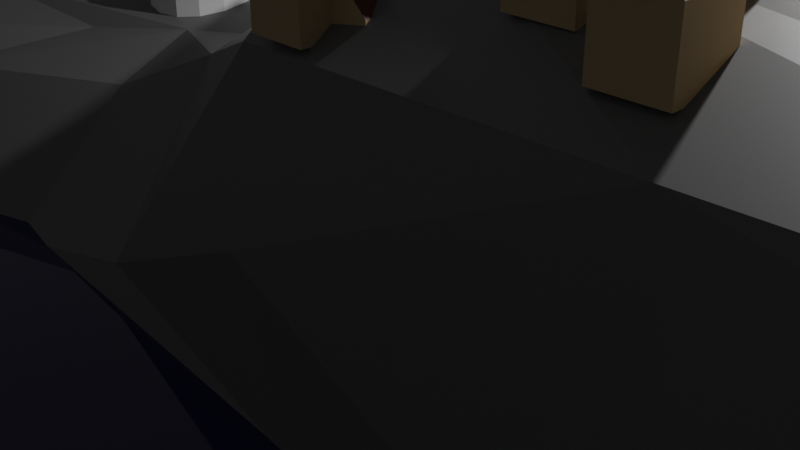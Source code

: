 # Source: houses.blend  (saved by Blender 3.4.6; exported with 4.5.12 LTS)
import bpy
from mathutils import Matrix  # noqa: F401  (used for matrix-valued properties, if any)

bpy.ops.wm.read_factory_settings(use_empty=True)
scene = bpy.context.scene
scene.name = 'Scene'

# ---- collections
col_collection = bpy.data.collections.new('Collection'); scene.collection.children.link(col_collection)
col_houses = bpy.data.collections.new('houses'); scene.collection.children.link(col_houses)

# ---- materials (node trees are filled in below, after node groups)
mat_water = bpy.data.materials.new('Water')
mat_water.use_transparent_shadow = False
mat_rock = bpy.data.materials.new('Rock')
mat_rock.use_transparent_shadow = False
mat_house_yellow = bpy.data.materials.new('House Yellow')
mat_house_yellow.use_transparent_shadow = False
mat_house_red = bpy.data.materials.new('House Red')
mat_house_red.use_transparent_shadow = False

# ---- material node trees
mat_water.use_nodes = True; mat_water.node_tree.nodes.clear()
_N = mat_water.node_tree.nodes; _L = mat_water.node_tree.links
n0 = _N.new('ShaderNodeBsdfPrincipled'); n0.name = 'Principled BSDF'; n0.location = (10, 300)
n0.distribution = 'GGX'
n0.subsurface_method = 'RANDOM_WALK_SKIN'
n0.inputs[0].default_value = (0.005833, 0.004122, 0.06402, 1.0)
n0.inputs[2].default_value = 0.0
n0.inputs[3].default_value = 1.45
n0.inputs[27].default_value = (0.0, 0.0, 0.0, 1.0)
n0.inputs[28].default_value = 1.0
n1 = _N.new('ShaderNodeOutputMaterial'); n1.name = 'Material Output'; n1.location = (300, 300)
_L.new(n0.outputs[0], n1.inputs[0])
n1.is_active_output = True
mat_rock.use_nodes = True; mat_rock.node_tree.nodes.clear()
_N = mat_rock.node_tree.nodes; _L = mat_rock.node_tree.links
n0 = _N.new('ShaderNodeBsdfPrincipled'); n0.name = 'Principled BSDF'; n0.location = (10, 300)
n0.distribution = 'GGX'
n0.subsurface_method = 'RANDOM_WALK_SKIN'
n0.inputs[0].default_value = (0.1329, 0.1329, 0.1329, 1.0)
n0.inputs[3].default_value = 1.45
n0.inputs[27].default_value = (0.0, 0.0, 0.0, 1.0)
n0.inputs[28].default_value = 1.0
n1 = _N.new('ShaderNodeOutputMaterial'); n1.name = 'Material Output'; n1.location = (300, 300)
_L.new(n0.outputs[0], n1.inputs[0])
n1.is_active_output = True
mat_house_yellow.use_nodes = True; mat_house_yellow.node_tree.nodes.clear()
_N = mat_house_yellow.node_tree.nodes; _L = mat_house_yellow.node_tree.links
n0 = _N.new('ShaderNodeBsdfPrincipled'); n0.name = 'Principled BSDF'; n0.location = (10, 300)
n0.distribution = 'GGX'
n0.subsurface_method = 'RANDOM_WALK_SKIN'
n0.inputs[0].default_value = (0.558, 0.416, 0.2225, 1.0)
n0.inputs[3].default_value = 1.45
n0.inputs[27].default_value = (0.0, 0.0, 0.0, 1.0)
n0.inputs[28].default_value = 1.0
n1 = _N.new('ShaderNodeOutputMaterial'); n1.name = 'Material Output'; n1.location = (300, 300)
_L.new(n0.outputs[0], n1.inputs[0])
n1.is_active_output = True
mat_house_red.use_nodes = True; mat_house_red.node_tree.nodes.clear()
_N = mat_house_red.node_tree.nodes; _L = mat_house_red.node_tree.links
n0 = _N.new('ShaderNodeBsdfPrincipled'); n0.name = 'Principled BSDF'; n0.location = (10, 300)
n0.distribution = 'GGX'
n0.subsurface_method = 'RANDOM_WALK_SKIN'
n0.inputs[0].default_value = (0.101, 0.006925, 0.006331, 1.0)
n0.inputs[3].default_value = 1.45
n0.inputs[27].default_value = (0.0, 0.0, 0.0, 1.0)
n0.inputs[28].default_value = 1.0
n1 = _N.new('ShaderNodeOutputMaterial'); n1.name = 'Material Output'; n1.location = (300, 300)
_L.new(n0.outputs[0], n1.inputs[0])
n1.is_active_output = True

# ---- world
world_world = bpy.data.worlds.new('World'); scene.world = world_world
world_world.use_nodes = True; world_world.node_tree.nodes.clear()
_N = world_world.node_tree.nodes; _L = world_world.node_tree.links
n0 = _N.new('ShaderNodeOutputWorld'); n0.name = 'World Output'; n0.location = (300, 300)
n1 = _N.new('ShaderNodeBackground'); n1.name = 'Background'; n1.location = (10, 300)
n1.inputs[0].default_value = (0.05088, 0.05088, 0.05088, 1.0)
_L.new(n1.outputs[0], n0.inputs[0])
n0.is_active_output = True
world_world.color = (0.05088, 0.05088, 0.05088)
world_world.use_sun_shadow = False
world_world.sun_shadow_jitter_overblur = 0.0

# ---- cameras
cam_camera = bpy.data.cameras.new('Camera')
cam_camera.clip_end = 100.0
cam_camera.ortho_scale = 7.314

# ---- lights
light_light = bpy.data.lights.new('Light', 'POINT')
light_light.transmission_factor = 0.0
light_light.energy = 1000.0
light_light.shadow_soft_size = 0.1
light_light.shadow_maximum_resolution = 0.006
light_light.use_absolute_resolution = True

# ---- meshes
me_cylinder = bpy.data.meshes.new('Cylinder')
me_cylinder.from_pydata([(0.0, 1.0, -0.1278), (0.0, 1.0, 1.0), (0.3827, 0.9239, -0.1278), (0.3827, 0.9239, 1.0), (0.7071, 0.7071, -0.1278), (0.7071, 0.7071, 1.0), (0.9239, 0.3827, -0.1278), (0.9239, 0.3827, 1.0), (1.0, 0.0, -0.1278), (1.0, 0.0, 1.0), (0.9239, -0.3827, -0.1278), (0.9239, -0.3827, 1.0), (0.7071, -0.7071, -0.1278), (0.7071, -0.7071, 1.0), (0.3827, -0.9239, -0.1278), (0.3827, -0.9239, 1.0), (0.0, -1.0, -0.1278), (0.0, -1.0, 1.0), (-0.3827, -0.9239, -0.1278), (-0.3827, -0.9239, 1.0), (-0.7071, -0.7071, -0.1278), (-0.7071, -0.7071, 1.0), (-0.9239, -0.3827, -0.1278), (-0.9239, -0.3827, 1.0), (-1.0, 0.0, -0.1278), (-1.0, 0.0, 1.0), (-0.9239, 0.3827, -0.1278), (-0.9239, 0.3827, 1.0), (-0.7071, 0.7071, -0.1278), (-0.7071, 0.7071, 1.0), (-0.3827, 0.9239, -0.1278), (-0.3827, 0.9239, 1.0), (0.3404, 0.8218, 1.0), (-1.646e-09, 0.8895, 1.0), (0.629, 0.629, 1.0), (0.8218, 0.3404, 1.0), (0.8895, -1.235e-09, 1.0), (0.8218, -0.3404, 1.0), (0.629, -0.629, 1.0), (0.3404, -0.8218, 1.0), (-1.646e-09, -0.8895, 1.0), (-0.3404, -0.8218, 1.0), (-0.629, -0.629, 1.0), (-0.8218, -0.3404, 1.0), (-0.8895, -1.235e-09, 1.0), (-0.8218, 0.3404, 1.0), (-0.629, 0.629, 1.0), (-0.3404, 0.8218, 1.0), (0.3404, 0.8218, 1.0), (-1.646e-09, 0.8895, 1.0), (0.629, 0.629, 1.0), (0.8218, 0.3404, 1.0), (0.8895, -1.235e-09, 1.0), (0.8218, -0.3404, 1.0), (0.629, -0.629, 1.0), (0.3404, -0.8218, 1.0), (-1.646e-09, -0.8895, 1.0), (-0.3404, -0.8218, 1.0), (-0.629, -0.629, 1.0), (-0.8218, -0.3404, 1.0), (-0.8895, -1.235e-09, 1.0), (-0.8218, 0.3404, 1.0), (-0.629, 0.629, 1.0), (-0.3404, 0.8218, 1.0), (0.2043, 0.4933, 5.775), (3.48e-09, 0.5339, 5.775), (0.3775, 0.3775, 5.775), (0.4933, 0.2043, 5.775), (0.5339, -3.72e-09, 5.775), (0.4933, -0.2043, 5.775), (0.3775, -0.3775, 5.775), (0.2043, -0.4933, 5.775), (3.48e-09, -0.5339, 5.775), (-0.2043, -0.4933, 5.775), (-0.3775, -0.3775, 5.775), (-0.4933, -0.2043, 5.775), (-0.5339, -3.72e-09, 5.775), (-0.4933, 0.2043, 5.775), (-0.3775, 0.3775, 5.775), (-0.2043, 0.4933, 5.775), (0.2225, 0.5372, 5.775), (4.288e-09, 0.5815, 5.775), (0.4112, 0.4112, 5.775), (0.5372, 0.2225, 5.775), (0.5815, -4.217e-09, 5.775), (0.5372, -0.2225, 5.775), (0.4112, -0.4112, 5.775), (0.2225, -0.5372, 5.775), (4.288e-09, -0.5815, 5.775), (-0.2225, -0.5372, 5.775), (-0.4112, -0.4112, 5.775), (-0.5372, -0.2225, 5.775), (-0.5815, -4.217e-09, 5.775), (-0.5372, 0.2225, 5.775), (-0.4112, 0.4112, 5.775), (-0.2225, 0.5372, 5.775), (0.2225, 0.5372, 5.875), (-1.753e-09, 0.5815, 5.875), (0.4112, 0.4112, 5.875), (0.5372, 0.2225, 5.875), (0.5815, -4.217e-09, 5.875), (0.5372, -0.2225, 5.875), (0.4112, -0.4112, 5.875), (0.2225, -0.5372, 5.875), (-1.753e-09, -0.5815, 5.875), (-0.2225, -0.5372, 5.875), (-0.4112, -0.4112, 5.875), (-0.5372, -0.2225, 5.875), (-0.5815, -4.217e-09, 5.875), (-0.5372, 0.2225, 5.875), (-0.4112, 0.4112, 5.875), (-0.2225, 0.5372, 5.875), (0.1867, 0.4508, 5.875), (-3.321e-10, 0.488, 5.875), (0.345, 0.345, 5.875), (0.4508, 0.1867, 5.875), (0.488, -5.638e-09, 5.875), (0.4508, -0.1867, 5.875), (0.345, -0.345, 5.875), (0.1867, -0.4508, 5.875), (-3.321e-10, -0.488, 5.875), (-0.1867, -0.4508, 5.875), (-0.345, -0.345, 5.875), (-0.4508, -0.1867, 5.875), (-0.488, -5.638e-09, 5.875), (-0.4508, 0.1867, 5.875), (-0.345, 0.345, 5.875), (-0.1867, 0.4508, 5.875), (0.2225, 0.5372, 5.875), (-1.753e-09, 0.5815, 5.875), (0.4112, 0.4112, 5.875), (0.5372, 0.2225, 5.875), (0.5815, -4.217e-09, 5.875), (0.5372, -0.2225, 5.875), (0.4112, -0.4112, 5.875), (0.2225, -0.5372, 5.875), (-1.753e-09, -0.5815, 5.875), (-0.2225, -0.5372, 5.875), (-0.4112, -0.4112, 5.875), (-0.5372, -0.2225, 5.875), (-0.5815, -4.217e-09, 5.875), (-0.5372, 0.2225, 5.875), (-0.4112, 0.4112, 5.875), (-0.2225, 0.5372, 5.875), (0.1674, 0.4042, 6.36), (8.075e-08, 0.4375, 6.36), (0.3093, 0.3093, 6.36), (0.4042, 0.1674, 6.36), (0.4375, -5.44e-09, 6.36), (0.4042, -0.1674, 6.36), (0.3093, -0.3093, 6.36), (0.1674, -0.4042, 6.36), (8.075e-08, -0.4375, 6.36), (-0.1674, -0.4042, 6.36), (-0.3093, -0.3093, 6.36), (-0.4042, -0.1674, 6.36), (-0.4375, -5.44e-09, 6.36), (-0.4042, 0.1674, 6.36), (-0.3093, 0.3093, 6.36), (-0.1674, 0.4042, 6.36), (0.1674, 0.4042, 6.36), (8.075e-08, 0.4375, 6.36), (0.3093, 0.3093, 6.36), (0.4042, 0.1674, 6.36), (0.4375, -5.44e-09, 6.36), (0.4042, -0.1674, 6.36), (0.3093, -0.3093, 6.36), (0.1674, -0.4042, 6.36), (8.075e-08, -0.4375, 6.36), (-0.1674, -0.4042, 6.36), (-0.3093, -0.3093, 6.36), (-0.4042, -0.1674, 6.36), (-0.4375, -5.44e-09, 6.36), (-0.4042, 0.1674, 6.36), (-0.3093, 0.3093, 6.36), (-0.1674, 0.4042, 6.36), (0.2451, 0.5916, 6.36), (8.041e-08, 0.6404, 6.36), (0.4528, 0.4528, 6.36), (0.5916, 0.2451, 6.36), (0.6404, -7.676e-09, 6.36), (0.5916, -0.2451, 6.36), (0.4528, -0.4528, 6.36), (0.2451, -0.5916, 6.36), (8.041e-08, -0.6404, 6.36), (-0.2451, -0.5916, 6.36), (-0.4528, -0.4528, 6.36), (-0.5916, -0.2451, 6.36), (-0.6404, -7.676e-09, 6.36), (-0.5916, 0.2451, 6.36), (-0.4528, 0.4528, 6.36), (-0.2451, 0.5916, 6.36), (0.2451, 0.5916, 6.45), (8.041e-08, 0.6404, 6.45), (0.4528, 0.4528, 6.45), (0.5916, 0.2451, 6.45), (0.6404, -7.676e-09, 6.45), (0.5916, -0.2451, 6.45), (0.4528, -0.4528, 6.45), (0.2451, -0.5916, 6.45), (8.041e-08, -0.6404, 6.45), (-0.2451, -0.5916, 6.45), (-0.4528, -0.4528, 6.45), (-0.5916, -0.2451, 6.45), (-0.6404, -7.676e-09, 6.45), (-0.5916, 0.2451, 6.45), (-0.4528, 0.4528, 6.45), (-0.2451, 0.5916, 6.45), (1.49e-07, 0.0, 6.917), (1.537e-07, 0.0, 6.917), (1.49e-07, 0.0, 6.917), (1.788e-07, 0.0, 6.917), (1.788e-07, -3.725e-09, 6.917), (1.788e-07, 0.0, 6.917), (1.49e-07, 0.0, 6.917), (1.49e-07, 0.0, 6.917), (1.537e-07, 0.0, 6.917), (1.49e-07, 0.0, 6.917), (1.49e-07, 0.0, 6.917), (1.788e-07, 0.0, 6.917), (1.788e-07, -3.725e-09, 6.917), (1.788e-07, 0.0, 6.917), (1.49e-07, 0.0, 6.917), (1.49e-07, 0.0, 6.917)], [], [(0, 1, 3, 2), (2, 3, 5, 4), (4, 5, 7, 6), (6, 7, 9, 8), (8, 9, 11, 10), (10, 11, 13, 12), (12, 13, 15, 14), (14, 15, 17, 16), (16, 17, 19, 18), (18, 19, 21, 20), (20, 21, 23, 22), (22, 23, 25, 24), (24, 25, 27, 26), (26, 27, 29, 28), (5, 3, 32, 34), (28, 29, 31, 30), (30, 31, 1, 0), (0, 2, 4, 6, 8, 10, 12, 14, 16, 18, 20, 22, 24, 26, 28, 30), (37, 36, 52, 53), (15, 13, 38, 39), (25, 23, 43, 44), (11, 9, 36, 37), (21, 19, 41, 42), (31, 29, 46, 47), (7, 5, 34, 35), (17, 15, 39, 40), (3, 1, 33, 32), (27, 25, 44, 45), (13, 11, 37, 38), (23, 21, 42, 43), (1, 31, 47, 33), (9, 7, 35, 36), (19, 17, 40, 41), (29, 27, 45, 46), (58, 57, 73, 74), (45, 44, 60, 61), (38, 37, 53, 54), (46, 45, 61, 62), (39, 38, 54, 55), (47, 46, 62, 63), (40, 39, 55, 56), (32, 33, 49, 48), (33, 47, 63, 49), (41, 40, 56, 57), (34, 32, 48, 50), (42, 41, 57, 58), (35, 34, 50, 51), (43, 42, 58, 59), (36, 35, 51, 52), (44, 43, 59, 60), (79, 78, 94, 95), (51, 50, 66, 67), (59, 58, 74, 75), (52, 51, 67, 68), (60, 59, 75, 76), (53, 52, 68, 69), (61, 60, 76, 77), (54, 53, 69, 70), (62, 61, 77, 78), (55, 54, 70, 71), (63, 62, 78, 79), (56, 55, 71, 72), (48, 49, 65, 64), (49, 63, 79, 65), (57, 56, 72, 73), (50, 48, 64, 66), (93, 92, 108, 109), (72, 71, 87, 88), (64, 65, 81, 80), (65, 79, 95, 81), (73, 72, 88, 89), (66, 64, 80, 82), (74, 73, 89, 90), (67, 66, 82, 83), (75, 74, 90, 91), (68, 67, 83, 84), (76, 75, 91, 92), (69, 68, 84, 85), (77, 76, 92, 93), (70, 69, 85, 86), (78, 77, 93, 94), (71, 70, 86, 87), (99, 98, 130, 131), (86, 85, 101, 102), (94, 93, 109, 110), (87, 86, 102, 103), (95, 94, 110, 111), (88, 87, 103, 104), (80, 81, 97, 96), (81, 95, 111, 97), (89, 88, 104, 105), (82, 80, 96, 98), (90, 89, 105, 106), (83, 82, 98, 99), (91, 90, 106, 107), (84, 83, 99, 100), (92, 91, 107, 108), (85, 84, 100, 101), (123, 122, 154, 155), (107, 106, 138, 139), (100, 99, 131, 132), (108, 107, 139, 140), (101, 100, 132, 133), (109, 108, 140, 141), (102, 101, 133, 134), (110, 109, 141, 142), (103, 102, 134, 135), (111, 110, 142, 143), (104, 103, 135, 136), (96, 97, 129, 128), (97, 111, 143, 129), (105, 104, 136, 137), (98, 96, 128, 130), (106, 105, 137, 138), (113, 112, 128, 129), (112, 114, 130, 128), (114, 115, 131, 130), (115, 116, 132, 131), (116, 117, 133, 132), (117, 118, 134, 133), (118, 119, 135, 134), (119, 120, 136, 135), (120, 121, 137, 136), (121, 122, 138, 137), (122, 123, 139, 138), (123, 124, 140, 139), (124, 125, 141, 140), (125, 126, 142, 141), (126, 127, 143, 142), (127, 113, 129, 143), (153, 152, 168, 169), (116, 115, 147, 148), (124, 123, 155, 156), (117, 116, 148, 149), (125, 124, 156, 157), (118, 117, 149, 150), (126, 125, 157, 158), (119, 118, 150, 151), (127, 126, 158, 159), (120, 119, 151, 152), (112, 113, 145, 144), (113, 127, 159, 145), (121, 120, 152, 153), (114, 112, 144, 146), (122, 121, 153, 154), (115, 114, 146, 147), (174, 173, 189, 190), (146, 144, 160, 162), (154, 153, 169, 170), (147, 146, 162, 163), (155, 154, 170, 171), (148, 147, 163, 164), (156, 155, 171, 172), (149, 148, 164, 165), (157, 156, 172, 173), (150, 149, 165, 166), (158, 157, 173, 174), (151, 150, 166, 167), (159, 158, 174, 175), (152, 151, 167, 168), (144, 145, 161, 160), (145, 159, 175, 161), (188, 187, 203, 204), (167, 166, 182, 183), (175, 174, 190, 191), (168, 167, 183, 184), (160, 161, 177, 176), (161, 175, 191, 177), (169, 168, 184, 185), (162, 160, 176, 178), (170, 169, 185, 186), (163, 162, 178, 179), (171, 170, 186, 187), (164, 163, 179, 180), (172, 171, 187, 188), (165, 164, 180, 181), (173, 172, 188, 189), (166, 165, 181, 182), (194, 192, 208, 210), (181, 180, 196, 197), (189, 188, 204, 205), (182, 181, 197, 198), (190, 189, 205, 206), (183, 182, 198, 199), (191, 190, 206, 207), (184, 183, 199, 200), (176, 177, 193, 192), (177, 191, 207, 193), (185, 184, 200, 201), (178, 176, 192, 194), (186, 185, 201, 202), (179, 178, 194, 195), (187, 186, 202, 203), (180, 179, 195, 196), (208, 209, 223, 222, 221, 220, 219, 218, 217, 216, 215, 214, 213, 212, 211, 210), (202, 201, 217, 218), (195, 194, 210, 211), (203, 202, 218, 219), (196, 195, 211, 212), (204, 203, 219, 220), (197, 196, 212, 213), (205, 204, 220, 221), (198, 197, 213, 214), (206, 205, 221, 222), (199, 198, 214, 215), (207, 206, 222, 223), (200, 199, 215, 216), (192, 193, 209, 208), (193, 207, 223, 209), (201, 200, 216, 217)])
_uv = me_cylinder.uv_layers.new(name='UVMap')
_uv.uv.foreach_set('vector', [1.0, 0.5, 1.0, 1.0, 0.9375, 1.0, 0.9375, 0.5, 0.9375, 0.5, 0.9375, 1.0, 0.875, 1.0, 0.875, 0.5, 0.875, 0.5, 0.875, 1.0, 0.8125, 1.0, 0.8125, 0.5, 0.8125, 0.5, 0.8125, 1.0, 0.75, 1.0, 0.75, 0.5, 0.75, 0.5, 0.75, 1.0, 0.6875, 1.0, 0.6875, 0.5, 0.6875, 0.5, 0.6875, 1.0, 0.625, 1.0, 0.625, 0.5, 0.625, 0.5, 0.625, 1.0, 0.5625, 1.0, 0.5625, 0.5, 0.5625, 0.5, 0.5625, 1.0, 0.5, 1.0, 0.5, 0.5, 0.5, 0.5, 0.5, 1.0, 0.4375, 1.0, 0.4375, 0.5, 0.4375, 0.5, 0.4375, 1.0, 0.375, 1.0, 0.375, 0.5, 0.375, 0.5, 0.375, 1.0, 0.3125, 1.0, 0.3125, 0.5, 0.3125, 0.5, 0.3125, 1.0, 0.25, 1.0, 0.25, 0.5, 0.25, 0.5, 0.25, 1.0, 0.1875, 1.0, 0.1875, 0.5, 0.1875, 0.5, 0.1875, 1.0, 0.125, 1.0, 0.125, 0.5, 0.875, 1.0, 0.9375, 1.0, 0.9375, 1.0, 0.875, 1.0, 0.125, 0.5, 0.125, 1.0, 0.0625, 1.0, 0.0625, 0.5, 0.0625, 0.5, 0.0625, 1.0, 0.0, 1.0, 0.0, 0.5, 0.75, 0.49, 0.8418, 0.4717, 0.9197, 0.4197, 0.9717, 0.3418, 0.99, 0.25, 0.9717, 0.1582, 0.9197, 0.08029, 0.8418, 0.02827, 0.75, 0.01, 0.6582, 0.02827, 0.5803, 0.08029, 0.5283, 0.1582, 0.51, 0.25, 0.5283, 0.3418, 0.5803, 0.4197, 0.6582, 0.4717, 0.6875, 1.0, 0.75, 1.0, 0.75, 1.0, 0.6875, 1.0, 0.5625, 1.0, 0.625, 1.0, 0.625, 1.0, 0.5625, 1.0, 0.25, 1.0, 0.3125, 1.0, 0.3125, 1.0, 0.25, 1.0, 0.6875, 1.0, 0.75, 1.0, 0.75, 1.0, 0.6875, 1.0, 0.375, 1.0, 0.4375, 1.0, 0.4375, 1.0, 0.375, 1.0, 0.0625, 1.0, 0.125, 1.0, 0.125, 1.0, 0.0625, 1.0, 0.8125, 1.0, 0.875, 1.0, 0.875, 1.0, 0.8125, 1.0, 0.5, 1.0, 0.5625, 1.0, 0.5625, 1.0, 0.5, 1.0, 0.9375, 1.0, 1.0, 1.0, 1.0, 1.0, 0.9375, 1.0, 0.1875, 1.0, 0.25, 1.0, 0.25, 1.0, 0.1875, 1.0, 0.625, 1.0, 0.6875, 1.0, 0.6875, 1.0, 0.625, 1.0, 0.3125, 1.0, 0.375, 1.0, 0.375, 1.0, 0.3125, 1.0, 0.0, 1.0, 0.0625, 1.0, 0.0625, 1.0, 0.0, 1.0, 0.75, 1.0, 0.8125, 1.0, 0.8125, 1.0, 0.75, 1.0, 0.4375, 1.0, 0.5, 1.0, 0.5, 1.0, 0.4375, 1.0, 0.125, 1.0, 0.1875, 1.0, 0.1875, 1.0, 0.125, 1.0, 0.375, 1.0, 0.4375, 1.0, 0.4375, 1.0, 0.375, 1.0, 0.1875, 1.0, 0.25, 1.0, 0.25, 1.0, 0.1875, 1.0, 0.625, 1.0, 0.6875, 1.0, 0.6875, 1.0, 0.625, 1.0, 0.125, 1.0, 0.1875, 1.0, 0.1875, 1.0, 0.125, 1.0, 0.5625, 1.0, 0.625, 1.0, 0.625, 1.0, 0.5625, 1.0, 0.0625, 1.0, 0.125, 1.0, 0.125, 1.0, 0.0625, 1.0, 0.5, 1.0, 0.5625, 1.0, 0.5625, 1.0, 0.5, 1.0, 0.9375, 1.0, 1.0, 1.0, 1.0, 1.0, 0.9375, 1.0, 0.0, 1.0, 0.0625, 1.0, 0.0625, 1.0, 0.0, 1.0, 0.4375, 1.0, 0.5, 1.0, 0.5, 1.0, 0.4375, 1.0, 0.875, 1.0, 0.9375, 1.0, 0.9375, 1.0, 0.875, 1.0, 0.375, 1.0, 0.4375, 1.0, 0.4375, 1.0, 0.375, 1.0, 0.8125, 1.0, 0.875, 1.0, 0.875, 1.0, 0.8125, 1.0, 0.3125, 1.0, 0.375, 1.0, 0.375, 1.0, 0.3125, 1.0, 0.75, 1.0, 0.8125, 1.0, 0.8125, 1.0, 0.75, 1.0, 0.25, 1.0, 0.3125, 1.0, 0.3125, 1.0, 0.25, 1.0, 0.0625, 1.0, 0.125, 1.0, 0.125, 1.0, 0.0625, 1.0, 0.8125, 1.0, 0.875, 1.0, 0.875, 1.0, 0.8125, 1.0, 0.3125, 1.0, 0.375, 1.0, 0.375, 1.0, 0.3125, 1.0, 0.75, 1.0, 0.8125, 1.0, 0.8125, 1.0, 0.75, 1.0, 0.25, 1.0, 0.3125, 1.0, 0.3125, 1.0, 0.25, 1.0, 0.6875, 1.0, 0.75, 1.0, 0.75, 1.0, 0.6875, 1.0, 0.1875, 1.0, 0.25, 1.0, 0.25, 1.0, 0.1875, 1.0, 0.625, 1.0, 0.6875, 1.0, 0.6875, 1.0, 0.625, 1.0, 0.125, 1.0, 0.1875, 1.0, 0.1875, 1.0, 0.125, 1.0, 0.5625, 1.0, 0.625, 1.0, 0.625, 1.0, 0.5625, 1.0, 0.0625, 1.0, 0.125, 1.0, 0.125, 1.0, 0.0625, 1.0, 0.5, 1.0, 0.5625, 1.0, 0.5625, 1.0, 0.5, 1.0, 0.9375, 1.0, 1.0, 1.0, 1.0, 1.0, 0.9375, 1.0, 0.0, 1.0, 0.0625, 1.0, 0.0625, 1.0, 0.0, 1.0, 0.4375, 1.0, 0.5, 1.0, 0.5, 1.0, 0.4375, 1.0, 0.875, 1.0, 0.9375, 1.0, 0.9375, 1.0, 0.875, 1.0, 0.1875, 1.0, 0.25, 1.0, 0.25, 1.0, 0.1875, 1.0, 0.5, 1.0, 0.5625, 1.0, 0.5625, 1.0, 0.5, 1.0, 0.9375, 1.0, 1.0, 1.0, 1.0, 1.0, 0.9375, 1.0, 0.0, 1.0, 0.0625, 1.0, 0.0625, 1.0, 0.0, 1.0, 0.4375, 1.0, 0.5, 1.0, 0.5, 1.0, 0.4375, 1.0, 0.875, 1.0, 0.9375, 1.0, 0.9375, 1.0, 0.875, 1.0, 0.375, 1.0, 0.4375, 1.0, 0.4375, 1.0, 0.375, 1.0, 0.8125, 1.0, 0.875, 1.0, 0.875, 1.0, 0.8125, 1.0, 0.3125, 1.0, 0.375, 1.0, 0.375, 1.0, 0.3125, 1.0, 0.75, 1.0, 0.8125, 1.0, 0.8125, 1.0, 0.75, 1.0, 0.25, 1.0, 0.3125, 1.0, 0.3125, 1.0, 0.25, 1.0, 0.6875, 1.0, 0.75, 1.0, 0.75, 1.0, 0.6875, 1.0, 0.1875, 1.0, 0.25, 1.0, 0.25, 1.0, 0.1875, 1.0, 0.625, 1.0, 0.6875, 1.0, 0.6875, 1.0, 0.625, 1.0, 0.125, 1.0, 0.1875, 1.0, 0.1875, 1.0, 0.125, 1.0, 0.5625, 1.0, 0.625, 1.0, 0.625, 1.0, 0.5625, 1.0, 0.8125, 1.0, 0.875, 1.0, 0.875, 1.0, 0.8125, 1.0, 0.625, 1.0, 0.6875, 1.0, 0.6875, 1.0, 0.625, 1.0, 0.125, 1.0, 0.1875, 1.0, 0.1875, 1.0, 0.125, 1.0, 0.5625, 1.0, 0.625, 1.0, 0.625, 1.0, 0.5625, 1.0, 0.0625, 1.0, 0.125, 1.0, 0.125, 1.0, 0.0625, 1.0, 0.5, 1.0, 0.5625, 1.0, 0.5625, 1.0, 0.5, 1.0, 0.9375, 1.0, 1.0, 1.0, 1.0, 1.0, 0.9375, 1.0, 0.0, 1.0, 0.0625, 1.0, 0.0625, 1.0, 0.0, 1.0, 0.4375, 1.0, 0.5, 1.0, 0.5, 1.0, 0.4375, 1.0, 0.875, 1.0, 0.9375, 1.0, 0.9375, 1.0, 0.875, 1.0, 0.375, 1.0, 0.4375, 1.0, 0.4375, 1.0, 0.375, 1.0, 0.8125, 1.0, 0.875, 1.0, 0.875, 1.0, 0.8125, 1.0, 0.3125, 1.0, 0.375, 1.0, 0.375, 1.0, 0.3125, 1.0, 0.75, 1.0, 0.8125, 1.0, 0.8125, 1.0, 0.75, 1.0, 0.25, 1.0, 0.3125, 1.0, 0.3125, 1.0, 0.25, 1.0, 0.6875, 1.0, 0.75, 1.0, 0.75, 1.0, 0.6875, 1.0, 0.06393, 0.1729, 0.1076, 0.1076, 0.1076, 0.1076, 0.06393, 0.1729, 0.3125, 1.0, 0.375, 1.0, 0.375, 1.0, 0.3125, 1.0, 0.75, 1.0, 0.8125, 1.0, 0.8125, 1.0, 0.75, 1.0, 0.25, 1.0, 0.3125, 1.0, 0.3125, 1.0, 0.25, 1.0, 0.6875, 1.0, 0.75, 1.0, 0.75, 1.0, 0.6875, 1.0, 0.1875, 1.0, 0.25, 1.0, 0.25, 1.0, 0.1875, 1.0, 0.625, 1.0, 0.6875, 1.0, 0.6875, 1.0, 0.625, 1.0, 0.125, 1.0, 0.1875, 1.0, 0.1875, 1.0, 0.125, 1.0, 0.5625, 1.0, 0.625, 1.0, 0.625, 1.0, 0.5625, 1.0, 0.0625, 1.0, 0.125, 1.0, 0.125, 1.0, 0.0625, 1.0, 0.5, 1.0, 0.5625, 1.0, 0.5625, 1.0, 0.5, 1.0, 0.9375, 1.0, 1.0, 1.0, 1.0, 1.0, 0.9375, 1.0, 0.0, 1.0, 0.0625, 1.0, 0.0625, 1.0, 0.0, 1.0, 0.4375, 1.0, 0.5, 1.0, 0.5, 1.0, 0.4375, 1.0, 0.875, 1.0, 0.9375, 1.0, 0.9375, 1.0, 0.875, 1.0, 0.375, 1.0, 0.4375, 1.0, 0.4375, 1.0, 0.375, 1.0, 0.25, 0.4514, 0.3271, 0.4361, 0.3418, 0.4717, 0.25, 0.49, 0.3271, 0.4361, 0.3924, 0.3924, 0.4197, 0.4197, 0.3418, 0.4717, 0.3924, 0.3924, 0.4361, 0.3271, 0.4717, 0.3418, 0.4197, 0.4197, 0.4361, 0.3271, 0.4514, 0.25, 0.49, 0.25, 0.4717, 0.3418, 0.4514, 0.25, 0.4361, 0.1729, 0.4717, 0.1582, 0.49, 0.25, 0.4361, 0.1729, 0.3924, 0.1076, 0.4197, 0.08029, 0.4717, 0.1582, 0.3924, 0.1076, 0.3271, 0.06393, 0.3418, 0.02827, 0.4197, 0.08029, 0.3271, 0.06393, 0.25, 0.0486, 0.25, 0.01, 0.3418, 0.02827, 0.25, 0.0486, 0.1729, 0.06393, 0.1582, 0.02827, 0.25, 0.01, 0.1729, 0.06393, 0.1076, 0.1076, 0.08029, 0.08029, 0.1582, 0.02827, 0.1076, 0.1076, 0.06393, 0.1729, 0.02827, 0.1582, 0.08029, 0.08029, 0.06393, 0.1729, 0.0486, 0.25, 0.01, 0.25, 0.02827, 0.1582, 0.0486, 0.25, 0.06393, 0.3271, 0.02827, 0.3418, 0.01, 0.25, 0.06393, 0.3271, 0.1076, 0.3924, 0.08029, 0.4197, 0.02827, 0.3418, 0.1076, 0.3924, 0.1729, 0.4361, 0.1582, 0.4717, 0.08029, 0.4197, 0.1729, 0.4361, 0.25, 0.4514, 0.25, 0.49, 0.1582, 0.4717, 0.1729, 0.06393, 0.25, 0.0486, 0.25, 0.0486, 0.1729, 0.06393, 0.4514, 0.25, 0.4361, 0.3271, 0.4361, 0.3271, 0.4514, 0.25, 0.0486, 0.25, 0.06393, 0.1729, 0.06393, 0.1729, 0.0486, 0.25, 0.4361, 0.1729, 0.4514, 0.25, 0.4514, 0.25, 0.4361, 0.1729, 0.06393, 0.3271, 0.0486, 0.25, 0.0486, 0.25, 0.06393, 0.3271, 0.3924, 0.1076, 0.4361, 0.1729, 0.4361, 0.1729, 0.3924, 0.1076, 0.1076, 0.3924, 0.06393, 0.3271, 0.06393, 0.3271, 0.1076, 0.3924, 0.3271, 0.06393, 0.3924, 0.1076, 0.3924, 0.1076, 0.3271, 0.06393, 0.1729, 0.4361, 0.1076, 0.3924, 0.1076, 0.3924, 0.1729, 0.4361, 0.25, 0.0486, 0.3271, 0.06393, 0.3271, 0.06393, 0.25, 0.0486, 0.3271, 0.4361, 0.25, 0.4514, 0.25, 0.4514, 0.3271, 0.4361, 0.25, 0.4514, 0.1729, 0.4361, 0.1729, 0.4361, 0.25, 0.4514, 0.1729, 0.06393, 0.25, 0.0486, 0.25, 0.0486, 0.1729, 0.06393, 0.3924, 0.3924, 0.3271, 0.4361, 0.3271, 0.4361, 0.3924, 0.3924, 0.1076, 0.1076, 0.1729, 0.06393, 0.1729, 0.06393, 0.1076, 0.1076, 0.4361, 0.3271, 0.3924, 0.3924, 0.3924, 0.3924, 0.4361, 0.3271, 0.1076, 0.3924, 0.06393, 0.3271, 0.06393, 0.3271, 0.1076, 0.3924, 0.3924, 0.3924, 0.3271, 0.4361, 0.3271, 0.4361, 0.3924, 0.3924, 0.1076, 0.1076, 0.1729, 0.06393, 0.1729, 0.06393, 0.1076, 0.1076, 0.4361, 0.3271, 0.3924, 0.3924, 0.3924, 0.3924, 0.4361, 0.3271, 0.06393, 0.1729, 0.1076, 0.1076, 0.1076, 0.1076, 0.06393, 0.1729, 0.4514, 0.25, 0.4361, 0.3271, 0.4361, 0.3271, 0.4514, 0.25, 0.0486, 0.25, 0.06393, 0.1729, 0.06393, 0.1729, 0.0486, 0.25, 0.4361, 0.1729, 0.4514, 0.25, 0.4514, 0.25, 0.4361, 0.1729, 0.06393, 0.3271, 0.0486, 0.25, 0.0486, 0.25, 0.06393, 0.3271, 0.3924, 0.1076, 0.4361, 0.1729, 0.4361, 0.1729, 0.3924, 0.1076, 0.1076, 0.3924, 0.06393, 0.3271, 0.06393, 0.3271, 0.1076, 0.3924, 0.3271, 0.06393, 0.3924, 0.1076, 0.3924, 0.1076, 0.3271, 0.06393, 0.1729, 0.4361, 0.1076, 0.3924, 0.1076, 0.3924, 0.1729, 0.4361, 0.25, 0.0486, 0.3271, 0.06393, 0.3271, 0.06393, 0.25, 0.0486, 0.3271, 0.4361, 0.25, 0.4514, 0.25, 0.4514, 0.3271, 0.4361, 0.25, 0.4514, 0.1729, 0.4361, 0.1729, 0.4361, 0.25, 0.4514, 0.0486, 0.25, 0.06393, 0.1729, 0.06393, 0.1729, 0.0486, 0.25, 0.3271, 0.06393, 0.3924, 0.1076, 0.3924, 0.1076, 0.3271, 0.06393, 0.1729, 0.4361, 0.1076, 0.3924, 0.1076, 0.3924, 0.1729, 0.4361, 0.25, 0.0486, 0.3271, 0.06393, 0.3271, 0.06393, 0.25, 0.0486, 0.3271, 0.4361, 0.25, 0.4514, 0.25, 0.4514, 0.3271, 0.4361, 0.25, 0.4514, 0.1729, 0.4361, 0.1729, 0.4361, 0.25, 0.4514, 0.1729, 0.06393, 0.25, 0.0486, 0.25, 0.0486, 0.1729, 0.06393, 0.3924, 0.3924, 0.3271, 0.4361, 0.3271, 0.4361, 0.3924, 0.3924, 0.1076, 0.1076, 0.1729, 0.06393, 0.1729, 0.06393, 0.1076, 0.1076, 0.4361, 0.3271, 0.3924, 0.3924, 0.3924, 0.3924, 0.4361, 0.3271, 0.06393, 0.1729, 0.1076, 0.1076, 0.1076, 0.1076, 0.06393, 0.1729, 0.4514, 0.25, 0.4361, 0.3271, 0.4361, 0.3271, 0.4514, 0.25, 0.0486, 0.25, 0.06393, 0.1729, 0.06393, 0.1729, 0.0486, 0.25, 0.4361, 0.1729, 0.4514, 0.25, 0.4514, 0.25, 0.4361, 0.1729, 0.06393, 0.3271, 0.0486, 0.25, 0.0486, 0.25, 0.06393, 0.3271, 0.3924, 0.1076, 0.4361, 0.1729, 0.4361, 0.1729, 0.3924, 0.1076, 0.3924, 0.3924, 0.3271, 0.4361, 0.3271, 0.4361, 0.3924, 0.3924, 0.4361, 0.1729, 0.4514, 0.25, 0.4514, 0.25, 0.4361, 0.1729, 0.06393, 0.3271, 0.0486, 0.25, 0.0486, 0.25, 0.06393, 0.3271, 0.3924, 0.1076, 0.4361, 0.1729, 0.4361, 0.1729, 0.3924, 0.1076, 0.1076, 0.3924, 0.06393, 0.3271, 0.06393, 0.3271, 0.1076, 0.3924, 0.3271, 0.06393, 0.3924, 0.1076, 0.3924, 0.1076, 0.3271, 0.06393, 0.1729, 0.4361, 0.1076, 0.3924, 0.1076, 0.3924, 0.1729, 0.4361, 0.25, 0.0486, 0.3271, 0.06393, 0.3271, 0.06393, 0.25, 0.0486, 0.3271, 0.4361, 0.25, 0.4514, 0.25, 0.4514, 0.3271, 0.4361, 0.25, 0.4514, 0.1729, 0.4361, 0.1729, 0.4361, 0.25, 0.4514, 0.1729, 0.06393, 0.25, 0.0486, 0.25, 0.0486, 0.1729, 0.06393, 0.3924, 0.3924, 0.3271, 0.4361, 0.3271, 0.4361, 0.3924, 0.3924, 0.1076, 0.1076, 0.1729, 0.06393, 0.1729, 0.06393, 0.1076, 0.1076, 0.4361, 0.3271, 0.3924, 0.3924, 0.3924, 0.3924, 0.4361, 0.3271, 0.06393, 0.1729, 0.1076, 0.1076, 0.1076, 0.1076, 0.06393, 0.1729, 0.4514, 0.25, 0.4361, 0.3271, 0.4361, 0.3271, 0.4514, 0.25, 0.3271, 0.4361, 0.25, 0.4514, 0.1729, 0.4361, 0.1076, 0.3924, 0.06393, 0.3271, 0.0486, 0.25, 0.06393, 0.1729, 0.1076, 0.1076, 0.1729, 0.06393, 0.25, 0.0486, 0.3271, 0.06393, 0.3924, 0.1076, 0.4361, 0.1729, 0.4514, 0.25, 0.4361, 0.3271, 0.3924, 0.3924, 0.1076, 0.1076, 0.1729, 0.06393, 0.1729, 0.06393, 0.1076, 0.1076, 0.4361, 0.3271, 0.3924, 0.3924, 0.3924, 0.3924, 0.4361, 0.3271, 0.06393, 0.1729, 0.1076, 0.1076, 0.1076, 0.1076, 0.06393, 0.1729, 0.4514, 0.25, 0.4361, 0.3271, 0.4361, 0.3271, 0.4514, 0.25, 0.0486, 0.25, 0.06393, 0.1729, 0.06393, 0.1729, 0.0486, 0.25, 0.4361, 0.1729, 0.4514, 0.25, 0.4514, 0.25, 0.4361, 0.1729, 0.06393, 0.3271, 0.0486, 0.25, 0.0486, 0.25, 0.06393, 0.3271, 0.3924, 0.1076, 0.4361, 0.1729, 0.4361, 0.1729, 0.3924, 0.1076, 0.1076, 0.3924, 0.06393, 0.3271, 0.06393, 0.3271, 0.1076, 0.3924, 0.3271, 0.06393, 0.3924, 0.1076, 0.3924, 0.1076, 0.3271, 0.06393, 0.1729, 0.4361, 0.1076, 0.3924, 0.1076, 0.3924, 0.1729, 0.4361, 0.25, 0.0486, 0.3271, 0.06393, 0.3271, 0.06393, 0.25, 0.0486, 0.3271, 0.4361, 0.25, 0.4514, 0.25, 0.4514, 0.3271, 0.4361, 0.25, 0.4514, 0.1729, 0.4361, 0.1729, 0.4361, 0.25, 0.4514, 0.1729, 0.06393, 0.25, 0.0486, 0.25, 0.0486, 0.1729, 0.06393])
me_cylinder.update()
me_plane = bpy.data.meshes.new('Plane')
me_plane.from_pydata([(-1.0, -1.0, 0.009043), (1.0, -1.0, 0.009043), (-1.0, 1.0, 0.009043), (1.0, 1.0, 0.009043)], [], [(0, 1, 3, 2)])
_uv = me_plane.uv_layers.new(name='UVMap')
_uv.uv.foreach_set('vector', [0.0, 0.0, 1.0, 0.0, 1.0, 1.0, 0.0, 1.0])
me_plane.materials.append(mat_water)
me_plane.update()
me_icosphere = bpy.data.meshes.new('Icosphere')
me_icosphere.from_pydata([(1.566, 0.065, 1.177), (-1.483, 2.357, 0.2137), (-1.847, 1.552, 0.7709), (-0.6259, 3.745, 1.342), (-0.6519, 3.518, -1.277), (-0.6134, 3.096, -1.57), (-0.771, 3.61, -0.8038), (1.522, 0.2283, -1.523), (-0.5186, -3.789, -0.1267), (1.569, -0.8108, -0.1201), (0.3146, -0.2509, 0.3776), (1.179, -0.4813, 0.3511), (1.381, 4.09, -0.456), (-1.481, -3.201, 0.804), (-1.26, -0.1496, -1.674), (0.8531, 2.937, -1.805), (0.02981, 0.6841, -1.58), (2.296, 3.329, -2.19), (-0.121, 4.682, 1.406), (-1.718, 1.884, 1.255), (-0.5807, 3.618, 0.4839), (-1.404, 2.985, 1.243), (-0.3376, 3.656, 1.608), (-0.3025, 0.3125, 1.663), (-1.58, 1.612, -1.473), (-1.604, 3.11, 1.468), (-1.917, 0.4658, -0.5129), (-0.5242, -2.603, -1.032), (-1.971, -3.295, 0.2368), (-0.783, 4.385, 1.774), (-0.8624, 1.161, -1.722), (-1.634, -0.207, -1.406), (-0.1954, -1.228, -0.01368), (-0.4878, -0.5208, 0.3032), (-1.75, 0.286, 1.298), (-1.167, -0.3237, 1.056), (-1.93, -1.46, 0.4934), (-0.9822, 2.662, 1.489), (-1.822, -0.9196, -0.377), (-1.543, -3.54, -0.1686), (1.302, 0.5602, 1.607), (-0.3929, 4.625, 1.751), (0.1161, 0.4643, 1.831), (-0.1259, -0.1421, 1.44), (-0.2505, -0.5356, 0.366), (-0.9693, -3.676, 0.512), (-0.6674, 0.08114, 1.272), (1.475, 4.227, 1.14), (-1.641, -0.6837, 1.125), (0.4432, 4.479, 1.055), (1.102, 1.46, 1.711), (-0.008289, 3.973, -1.454), (3.609, 4.226, -1.243), (3.171, 2.508, -2.302), (2.542, 4.151, 1.125), (0.4628, 3.841, 0.9417), (3.358, 3.916, -1.933), (3.212, 4.372, 0.9079), (0.5267, 1.042, 1.9), (2.471, 0.1552, 0.5593), (3.534, 4.569, 0.3107), (3.081, 2.333, 0.8486), (0.7636, -0.09849, 1.11), (3.095, 4.421, 0.05345), (2.256, -1.093, -2.059), (0.958, -1.521, -0.282), (2.67, 0.9022, -1.97), (1.672, -2.57, -1.162), (3.492, 1.149, -1.825), (1.316, -2.204, -0.4277), (1.134, -0.3992, -1.459), (0.6437, -3.692, -0.3163), (0.2145, -1.516, -1.467), (2.643, -3.139, -0.575), (2.966, -2.642, -1.212), (2.737, -1.059, -2.14), (2.444, -2.255, -1.781), (3.952, 2.899, -1.534), (3.024, -0.5403, -1.492), (0.07685, -3.295, -0.8415), (3.773, 3.093, -1.978), (1.197, -3.129, -0.8153), (1.42, -3.374, -0.2558), (-2.233, -2.745, 0.1205), (-1.413, -1.347, -1.405), (-1.999, -0.6815, 0.4615), (-1.939, -0.2429, 1.042), (-1.593, -1.648, 0.8337), (-1.232, -3.752, 0.3242), (0.5954, -0.144, -1.548), (3.127, -0.03779, -2.1), (-1.081, -2.04, 0.5432), (-0.7294, -0.747, -1.501), (-1.062, -1.831, -1.582), (1.23, -1.186, -1.538), (0.7819, -1.916, -1.271), (2.589, -2.694, -0.7252), (-0.163, -2.818, 0.1306), (0.3306, -0.6804, -0.219), (2.597, -3.052, -0.4138), (2.849, -2.433, -1.656), (3.034, -1.565, -1.908), (-1.576, -1.927, -1.098), (1.982, -3.222, -0.6621), (1.85, -1.443, -0.6068), (0.3063, -3.781, 0.005057), (-2.199, -2.443, -0.4301), (3.114, 0.4517, -0.7087), (1.245, 4.633, -0.02564)], [], [(17, 16, 15), (14, 16, 92), (63, 12, 108), (12, 17, 51), (10, 62, 43), (73, 74, 99), (18, 47, 55), (0, 40, 62), (41, 3, 29), (15, 51, 17), (21, 3, 20), (86, 25, 2), (21, 2, 25), (6, 5, 24), (65, 104, 9), (65, 9, 98), (24, 5, 30), (5, 6, 4), (39, 27, 79), (14, 30, 16), (6, 1, 21), (61, 57, 40), (92, 16, 89), (29, 3, 21), (31, 26, 24), (3, 18, 55), (55, 20, 3), (6, 55, 51), (71, 79, 81), (75, 100, 76), (34, 19, 86), (14, 93, 84), (16, 17, 7), (102, 106, 38), (8, 71, 105), (105, 71, 82), (88, 8, 105), (18, 58, 49), (57, 54, 40), (46, 33, 43), (83, 87, 36), (40, 0, 61), (1, 6, 26), (7, 53, 66), (4, 6, 51), (13, 87, 83), (19, 25, 86), (6, 24, 26), (20, 6, 21), (14, 31, 24), (29, 19, 37), (25, 19, 29), (93, 14, 92), (2, 1, 26), (2, 21, 1), (45, 97, 91), (58, 40, 50), (41, 29, 37), (11, 0, 62), (70, 16, 7), (22, 37, 23), (38, 85, 26), (25, 29, 21), (5, 4, 51), (58, 22, 42), (82, 69, 65), (22, 41, 37), (55, 6, 20), (18, 41, 22), (34, 46, 23), (38, 84, 102), (14, 24, 30), (87, 91, 48), (45, 13, 88), (39, 79, 8), (27, 39, 106), (28, 39, 88), (85, 2, 26), (13, 45, 91), (35, 34, 48), (48, 91, 35), (44, 43, 33), (84, 31, 14), (79, 71, 8), (106, 36, 85), (32, 33, 91), (48, 34, 86), (39, 28, 106), (106, 28, 83), (106, 102, 27), (106, 83, 36), (18, 22, 58), (89, 16, 70), (97, 45, 105), (34, 35, 46), (46, 35, 33), (53, 7, 17), (37, 19, 34), (43, 23, 46), (38, 26, 31), (85, 86, 2), (23, 37, 34), (86, 36, 48), (85, 36, 86), (36, 87, 48), (91, 97, 32), (55, 108, 51), (43, 44, 10), (8, 88, 39), (30, 5, 15), (105, 45, 88), (9, 78, 59), (85, 38, 106), (33, 35, 91), (23, 42, 22), (43, 42, 23), (58, 42, 43), (44, 33, 32), (49, 50, 54), (40, 43, 62), (18, 49, 47), (97, 65, 32), (54, 108, 55), (12, 51, 108), (40, 54, 50), (18, 3, 41), (44, 32, 98), (52, 56, 63), (63, 108, 54), (5, 51, 15), (75, 101, 100), (54, 47, 49), (60, 57, 61), (63, 54, 57), (16, 30, 15), (58, 50, 49), (43, 40, 58), (47, 54, 55), (59, 11, 9), (98, 9, 11), (82, 65, 97), (61, 0, 59), (78, 104, 101), (74, 96, 99), (56, 52, 80), (78, 107, 59), (98, 11, 10), (11, 59, 0), (56, 17, 12), (10, 11, 62), (57, 60, 63), (52, 63, 60), (63, 56, 12), (56, 53, 17), (98, 10, 44), (80, 52, 77), (77, 60, 61), (94, 76, 67), (75, 76, 64), (71, 103, 82), (79, 27, 95), (73, 103, 100), (27, 72, 95), (76, 100, 103), (90, 75, 66), (66, 64, 70), (68, 53, 80), (101, 74, 100), (96, 65, 69), (94, 72, 70), (78, 101, 68), (56, 80, 53), (74, 101, 96), (7, 66, 70), (96, 101, 104), (101, 90, 68), (73, 99, 82), (81, 103, 71), (103, 81, 67), (76, 94, 64), (64, 94, 70), (90, 101, 75), (77, 61, 107), (53, 68, 66), (66, 68, 90), (64, 66, 75), (60, 77, 52), (80, 77, 68), (68, 77, 107), (107, 61, 59), (82, 99, 69), (76, 103, 67), (99, 96, 69), (81, 94, 67), (73, 100, 74), (13, 28, 88), (94, 95, 72), (89, 72, 92), (95, 81, 79), (104, 78, 9), (13, 83, 28), (81, 95, 94), (102, 84, 93), (93, 27, 102), (78, 68, 107), (38, 31, 84), (13, 91, 87), (72, 93, 92), (72, 89, 70), (103, 73, 82), (93, 72, 27), (104, 65, 96), (105, 82, 97), (98, 32, 65)])
_uv = me_icosphere.uv_layers.new(name='UVMap')
_uv.uv.foreach_set('vector', [0.0, 0.0, 0.0, 0.0, 0.0, 0.0, 0.0, 0.0, 0.0, 0.0, 0.0, 0.0, 0.0, 0.0, 0.0, 0.0, 0.0, 0.0, 0.0, 0.0, 0.0, 0.0, 0.0, 0.0, 0.0, 0.0, 0.0, 0.0, 0.0, 0.0, 0.0, 0.0, 0.0, 0.0, 0.0, 0.0, 0.0, 0.0, 0.0, 0.0, 0.0, 0.0, 0.0, 0.0, 0.0, 0.0, 0.0, 0.0, 0.0, 0.0, 0.0, 0.0, 0.0, 0.0, 0.0, 0.0, 0.0, 0.0, 0.0, 0.0, 0.0, 0.0, 0.0, 0.0, 0.0, 0.0, 0.0, 0.0, 0.0, 0.0, 0.0, 0.0, 0.0, 0.0, 0.0, 0.0, 0.0, 0.0, 0.0, 0.0, 0.0, 0.0, 0.0, 0.0, 0.0, 0.0, 0.0, 0.0, 0.0, 0.0, 0.0, 0.0, 0.0, 0.0, 0.0, 0.0, 0.0, 0.0, 0.0, 0.0, 0.0, 0.0, 0.0, 0.0, 0.0, 0.0, 0.0, 0.0, 0.0, 0.0, 0.0, 0.0, 0.0, 0.0, 0.0, 0.0, 0.0, 0.0, 0.0, 0.0, 0.0, 0.0, 0.0, 0.0, 0.0, 0.0, 0.0, 0.0, 0.0, 0.0, 0.0, 0.0, 0.0, 0.0, 0.0, 0.0, 0.0, 0.0, 0.0, 0.0, 0.0, 0.0, 0.0, 0.0, 0.0, 0.0, 0.0, 0.0, 0.0, 0.0, 0.0, 0.0, 0.0, 0.0, 0.0, 0.0, 0.0, 0.0, 0.0, 0.0, 0.0, 0.0, 0.0, 0.0, 0.0, 0.0, 0.0, 0.0, 0.0, 0.0, 0.0, 0.0, 0.0, 0.0, 0.0, 0.0, 0.0, 0.0, 0.0, 0.0, 0.0, 0.0, 0.0, 0.0, 0.0, 0.0, 0.0, 0.0, 0.0, 0.0, 0.0, 0.0, 0.0, 0.0, 0.0, 0.0, 0.0, 0.0, 0.0, 0.0, 0.0, 0.0, 0.0, 0.0, 0.0, 0.0, 0.0, 0.0, 0.0, 0.0, 0.0, 0.0, 0.0, 0.0, 0.0, 0.0, 0.0, 0.0, 0.0, 0.0, 0.0, 0.0, 0.0, 0.0, 0.0, 0.0, 0.0, 0.0, 0.0, 0.0, 0.0, 0.0, 0.0, 0.0, 0.0, 0.0, 0.0, 0.0, 0.0, 0.0, 0.0, 0.0, 0.0, 0.0, 0.0, 0.0, 0.0, 0.0, 0.0, 0.0, 0.0, 0.0, 0.0, 0.0, 0.0, 0.0, 0.0, 0.0, 0.0, 0.0, 0.0, 0.0, 0.0, 0.0, 0.0, 0.0, 0.0, 0.0, 0.0, 0.0, 0.0, 0.0, 0.0, 0.0, 0.0, 0.0, 0.0, 0.0, 0.0, 0.0, 0.0, 0.0, 0.0, 0.0, 0.0, 0.0, 0.0, 0.0, 0.0, 0.0, 0.0, 0.0, 0.0, 0.0, 0.0, 0.0, 0.0, 0.0, 0.0, 0.0, 0.0, 0.0, 0.0, 0.0, 0.0, 0.0, 0.0, 0.0, 0.0, 0.0, 0.0, 0.0, 0.0, 0.0, 0.0, 0.0, 0.0, 0.0, 0.0, 0.0, 0.0, 0.0, 0.0, 0.0, 0.0, 0.0, 0.0, 0.0, 0.0, 0.0, 0.0, 0.0, 0.0, 0.0, 0.0, 0.0, 0.0, 0.0, 0.0, 0.0, 0.0, 0.0, 0.0, 0.0, 0.0, 0.0, 0.0, 0.0, 0.0, 0.0, 0.0, 0.0, 0.0, 0.0, 0.0, 0.0, 0.0, 0.0, 0.0, 0.0, 0.0, 0.0, 0.0, 0.0, 0.0, 0.0, 0.0, 0.0, 0.0, 0.0, 0.0, 0.0, 0.0, 0.0, 0.0, 0.0, 0.0, 0.0, 0.0, 0.0, 0.0, 0.0, 0.0, 0.0, 0.0, 0.0, 0.0, 0.0, 0.0, 0.0, 0.0, 0.0, 0.0, 0.0, 0.0, 0.0, 0.0, 0.0, 0.0, 0.0, 0.0, 0.0, 0.0, 0.0, 0.0, 0.0, 0.0, 0.0, 0.0, 0.0, 0.0, 0.0, 0.0, 0.0, 0.0, 0.0, 0.0, 0.0, 0.0, 0.0, 0.0, 0.0, 0.0, 0.0, 0.0, 0.0, 0.0, 0.0, 0.0, 0.0, 0.0, 0.0, 0.0, 0.0, 0.0, 0.0, 0.0, 0.0, 0.0, 0.0, 0.0, 0.0, 0.0, 0.0, 0.0, 0.0, 0.0, 0.0, 0.0, 0.0, 0.0, 0.0, 0.0, 0.0, 0.0, 0.0, 0.0, 0.0, 0.0, 0.0, 0.0, 0.0, 0.0, 0.0, 0.0, 0.0, 0.0, 0.0, 0.0, 0.0, 0.0, 0.0, 0.0, 0.0, 0.0, 0.0, 0.0, 0.0, 0.0, 0.0, 0.0, 0.0, 0.0, 0.0, 0.0, 0.0, 0.0, 0.0, 0.0, 0.0, 0.0, 0.0, 0.0, 0.0, 0.0, 0.0, 0.0, 0.0, 0.0, 0.0, 0.0, 0.0, 0.0, 0.0, 0.0, 0.0, 0.0, 0.0, 0.0, 0.0, 0.0, 0.0, 0.0, 0.0, 0.0, 0.0, 0.0, 0.0, 0.0, 0.0, 0.0, 0.0, 0.0, 0.0, 0.0, 0.0, 0.0, 0.0, 0.0, 0.0, 0.0, 0.0, 0.0, 0.0, 0.0, 0.0, 0.0, 0.0, 0.0, 0.0, 0.0, 0.0, 0.0, 0.0, 0.0, 0.0, 0.0, 0.0, 0.0, 0.0, 0.0, 0.0, 0.0, 0.0, 0.0, 0.0, 0.0, 0.0, 0.0, 0.0, 0.0, 0.0, 0.0, 0.0, 0.0, 0.0, 0.0, 0.0, 0.0, 0.0, 0.0, 0.0, 0.0, 0.0, 0.0, 0.0, 0.0, 0.0, 0.0, 0.0, 0.0, 0.0, 0.0, 0.0, 0.0, 0.0, 0.0, 0.0, 0.0, 0.0, 0.0, 0.0, 0.0, 0.0, 0.0, 0.0, 0.0, 0.0, 0.0, 0.0, 0.0, 0.0, 0.0, 0.0, 0.0, 0.0, 0.0, 0.0, 0.0, 0.0, 0.0, 0.0, 0.0, 0.0, 0.0, 0.0, 0.0, 0.0, 0.0, 0.0, 0.0, 0.0, 0.0, 0.0, 0.0, 0.0, 0.0, 0.0, 0.0, 0.0, 0.0, 0.0, 0.0, 0.0, 0.0, 0.0, 0.0, 0.0, 0.0, 0.0, 0.0, 0.0, 0.0, 0.0, 0.0, 0.0, 0.0, 0.0, 0.0, 0.0, 0.0, 0.0, 0.0, 0.0, 0.0, 0.0, 0.0, 0.0, 0.0, 0.0, 0.0, 0.0, 0.0, 0.0, 0.0, 0.0, 0.0, 0.0, 0.0, 0.0, 0.0, 0.0, 0.0, 0.0, 0.0, 0.0, 0.0, 0.0, 0.0, 0.0, 0.0, 0.0, 0.0, 0.0, 0.0, 0.0, 0.0, 0.0, 0.0, 0.0, 0.0, 0.0, 0.0, 0.0, 0.0, 0.0, 0.0, 0.0, 0.0, 0.0, 0.0, 0.0, 0.0, 0.0, 0.0, 0.0, 0.0, 0.0, 0.0, 0.0, 0.0, 0.0, 0.0, 0.0, 0.0, 0.0, 0.0, 0.0, 0.0, 0.0, 0.0, 0.0, 0.0, 0.0, 0.0, 0.0, 0.0, 0.0, 0.0, 0.0, 0.0, 0.0, 0.0, 0.0, 0.0, 0.0, 0.0, 0.0, 0.0, 0.0, 0.0, 0.0, 0.0, 0.0, 0.0, 0.0, 0.0, 0.0, 0.0, 0.0, 0.0, 0.0, 0.0, 0.0, 0.0, 0.0, 0.0, 0.0, 0.0, 0.0, 0.0, 0.0, 0.0, 0.0, 0.0, 0.0, 0.0, 0.0, 0.0, 0.0, 0.0, 0.0, 0.0, 0.0, 0.0, 0.0, 0.0, 0.0, 0.0, 0.0, 0.0, 0.0, 0.0, 0.0, 0.0, 0.0, 0.0, 0.0, 0.0, 0.0, 0.0, 0.0, 0.0, 0.0, 0.0, 0.0, 0.0, 0.0, 0.0, 0.0, 0.0, 0.0, 0.0, 0.0, 0.0, 0.0, 0.0, 0.0, 0.0, 0.0, 0.0, 0.0, 0.0, 0.0, 0.0, 0.0, 0.0, 0.0, 0.0, 0.0, 0.0, 0.0, 0.0, 0.0, 0.0, 0.0, 0.0, 0.0, 0.0, 0.0, 0.0, 0.0, 0.0, 0.0, 0.0, 0.0, 0.0, 0.0, 0.0, 0.0, 0.0, 0.0, 0.0, 0.0, 0.0, 0.0, 0.0, 0.0, 0.0, 0.0, 0.0, 0.0, 0.0, 0.0, 0.0, 0.0, 0.0, 0.0, 0.0, 0.0, 0.0, 0.0, 0.0, 0.0, 0.0, 0.0, 0.0, 0.0, 0.0, 0.0, 0.0, 0.0, 0.0, 0.0, 0.0, 0.0, 0.0, 0.0, 0.0, 0.0, 0.0, 0.0, 0.0, 0.0, 0.0, 0.0, 0.0, 0.0, 0.0, 0.0, 0.0, 0.0, 0.0, 0.0, 0.0, 0.0, 0.0, 0.0, 0.0, 0.0, 0.0, 0.0, 0.0, 0.0, 0.0, 0.0, 0.0, 0.0, 0.0, 0.0, 0.0, 0.0, 0.0, 0.0, 0.0, 0.0, 0.0, 0.0, 0.0, 0.0, 0.0, 0.0, 0.0, 0.0, 0.0, 0.0, 0.0, 0.0, 0.0, 0.0, 0.0, 0.0, 0.0, 0.0, 0.0, 0.0, 0.0, 0.0, 0.0, 0.0, 0.0, 0.0, 0.0, 0.0, 0.0, 0.0, 0.0, 0.0, 0.0, 0.0, 0.0, 0.0, 0.0, 0.0, 0.0, 0.0, 0.0, 0.0, 0.0, 0.0, 0.0, 0.0, 0.0, 0.0, 0.0, 0.0, 0.0, 0.0, 0.0, 0.0, 0.0, 0.0, 0.0, 0.0, 0.0, 0.0, 0.0, 0.0, 0.0, 0.0, 0.0, 0.0, 0.0, 0.0, 0.0, 0.0, 0.0, 0.0, 0.0, 0.0, 0.0, 0.0, 0.0, 0.0, 0.0, 0.0, 0.0, 0.0, 0.0, 0.0, 0.0, 0.0, 0.0, 0.0, 0.0, 0.0, 0.0, 0.0, 0.0, 0.0, 0.0, 0.0, 0.0, 0.0, 0.0, 0.0, 0.0, 0.0, 0.0, 0.0, 0.0, 0.0, 0.0, 0.0, 0.0, 0.0, 0.0, 0.0, 0.0, 0.0, 0.0, 0.0, 0.0, 0.0, 0.0, 0.0, 0.0, 0.0, 0.0, 0.0, 0.0, 0.0, 0.0, 0.0, 0.0, 0.0, 0.0, 0.0, 0.0, 0.0, 0.0, 0.0, 0.0, 0.0, 0.0, 0.0, 0.0, 0.0, 0.0, 0.0, 0.0, 0.0, 0.0, 0.0, 0.0, 0.0, 0.0, 0.0, 0.0, 0.0, 0.0, 0.0, 0.0, 0.0, 0.0, 0.0, 0.0, 0.0, 0.0, 0.0, 0.0, 0.0, 0.0, 0.0, 0.0, 0.0, 0.0, 0.0, 0.0, 0.0, 0.0, 0.0, 0.0, 0.0, 0.0, 0.0, 0.0, 0.0, 0.0, 0.0, 0.0, 0.0, 0.0, 0.0, 0.0, 0.0, 0.0, 0.0, 0.0, 0.0, 0.0, 0.0, 0.0, 0.0, 0.0, 0.0, 0.0, 0.0, 0.0, 0.0, 0.0, 0.0, 0.0, 0.0, 0.0, 0.0, 0.0, 0.0, 0.0, 0.0, 0.0, 0.0, 0.0, 0.0, 0.0, 0.0, 0.0, 0.0, 0.0, 0.0, 0.0, 0.0, 0.0, 0.0, 0.0, 0.0, 0.0, 0.0, 0.0, 0.0, 0.0, 0.0, 0.0, 0.0, 0.0, 0.0, 0.0, 0.0, 0.0, 0.0, 0.0, 0.0, 0.0, 0.0, 0.0, 0.0, 0.0, 0.0, 0.0, 0.0, 0.0, 0.0, 0.0, 0.0, 0.0, 0.0, 0.0, 0.0, 0.0, 0.0, 0.0, 0.0, 0.0, 0.0, 0.0, 0.0, 0.0, 0.0, 0.0, 0.0, 0.0, 0.0, 0.0, 0.0, 0.0, 0.0, 0.0, 0.0, 0.0, 0.0, 0.0, 0.0, 0.0, 0.0, 0.0, 0.0, 0.0, 0.0, 0.0, 0.0, 0.0, 0.0, 0.0, 0.0, 0.0, 0.0, 0.0, 0.0, 0.0, 0.0, 0.0, 0.0, 0.0, 0.0, 0.0, 0.0, 0.0, 0.0, 0.0, 0.0, 0.0, 0.0, 0.0, 0.0, 0.0, 0.0, 0.0, 0.0, 0.0, 0.0, 0.0, 0.0, 0.0, 0.0, 0.0, 0.0, 0.0, 0.0, 0.0, 0.0, 0.0, 0.0, 0.0, 0.0, 0.0, 0.0, 0.0, 0.0, 0.0, 0.0, 0.0, 0.0, 0.0, 0.0, 0.0, 0.0, 0.0, 0.0, 0.0, 0.0, 0.0, 0.0, 0.0, 0.0, 0.0, 0.0, 0.0, 0.0, 0.0, 0.0, 0.0, 0.0, 0.0, 0.0])
me_icosphere.materials.append(mat_rock)
me_icosphere.update()
me_cube_001 = bpy.data.meshes.new('Cube.001')
me_cube_001.from_pydata([(-1.0, -1.0, -0.3033), (-1.0, -1.0, 1.697), (-1.0, 1.0, -0.3033), (-1.0, 1.0, 1.697), (1.0, -1.0, -0.3033), (1.0, -1.0, 1.697), (1.0, 1.0, -0.3033), (1.0, 1.0, 1.697), (0.0, 1.0, -0.3033), (0.0, 1.0, 2.697), (0.0, -1.0, -0.3033), (0.0, -1.0, 2.697)], [], [(0, 1, 3, 2), (8, 9, 7, 6), (6, 7, 5, 4), (10, 11, 1, 0), (8, 6, 4, 10), (9, 3, 1, 11), (7, 9, 11, 5), (2, 8, 10, 0), (4, 5, 11, 10), (2, 3, 9, 8)])
me_cube_001.polygons.foreach_set('material_index', [0, 0, 0, 0, 0, 1, 1, 0, 0, 0])
_uv = me_cube_001.uv_layers.new(name='UVMap')
_uv.uv.foreach_set('vector', [0.375, 0.0, 0.625, 0.0, 0.625, 0.25, 0.375, 0.25, 0.375, 0.375, 0.625, 0.375, 0.625, 0.5, 0.375, 0.5, 0.375, 0.5, 0.625, 0.5, 0.625, 0.75, 0.375, 0.75, 0.375, 0.875, 0.625, 0.875, 0.625, 1.0, 0.375, 1.0, 0.25, 0.5, 0.375, 0.5, 0.375, 0.75, 0.25, 0.75, 0.75, 0.5, 0.875, 0.5, 0.875, 0.75, 0.75, 0.75, 0.625, 0.5, 0.75, 0.5, 0.75, 0.75, 0.625, 0.75, 0.125, 0.5, 0.25, 0.5, 0.25, 0.75, 0.125, 0.75, 0.375, 0.75, 0.625, 0.75, 0.625, 0.875, 0.375, 0.875, 0.375, 0.25, 0.625, 0.25, 0.625, 0.375, 0.375, 0.375])
me_cube_001.materials.append(mat_house_yellow)
me_cube_001.materials.append(mat_house_red)
me_cube_001.update()
me_cube_008 = bpy.data.meshes.new('Cube.008')
me_cube_008.from_pydata([(-1.0, -1.0, -0.4104), (-1.0, -1.0, 1.59), (-1.0, 1.0, -0.4104), (-1.0, 1.0, 1.59), (1.0, -1.0, -0.4104), (1.0, -1.0, 1.59), (1.0, 1.0, -0.4104), (1.0, 1.0, 1.59), (0.0, 1.0, -0.4104), (0.0, 1.0, 3.625), (0.0, -1.0, -0.4104), (0.0, -1.0, 3.625)], [], [(0, 1, 3, 2), (8, 9, 7, 6), (6, 7, 5, 4), (10, 11, 1, 0), (8, 6, 4, 10), (9, 3, 1, 11), (7, 9, 11, 5), (2, 8, 10, 0), (4, 5, 11, 10), (2, 3, 9, 8)])
me_cube_008.polygons.foreach_set('material_index', [0, 0, 0, 0, 0, 1, 1, 0, 0, 0])
_uv = me_cube_008.uv_layers.new(name='UVMap')
_uv.uv.foreach_set('vector', [0.375, 0.0, 0.625, 0.0, 0.625, 0.25, 0.375, 0.25, 0.375, 0.375, 0.625, 0.375, 0.625, 0.5, 0.375, 0.5, 0.375, 0.5, 0.625, 0.5, 0.625, 0.75, 0.375, 0.75, 0.375, 0.875, 0.625, 0.875, 0.625, 1.0, 0.375, 1.0, 0.25, 0.5, 0.375, 0.5, 0.375, 0.75, 0.25, 0.75, 0.75, 0.5, 0.875, 0.5, 0.875, 0.75, 0.75, 0.75, 0.625, 0.5, 0.75, 0.5, 0.75, 0.75, 0.625, 0.75, 0.125, 0.5, 0.25, 0.5, 0.25, 0.75, 0.125, 0.75, 0.375, 0.75, 0.625, 0.75, 0.625, 0.875, 0.375, 0.875, 0.375, 0.25, 0.625, 0.25, 0.625, 0.375, 0.375, 0.375])
me_cube_008.materials.append(mat_house_yellow)
me_cube_008.materials.append(mat_house_red)
me_cube_008.update()
me_cube_004 = bpy.data.meshes.new('Cube.004')
me_cube_004.from_pydata([(-1.0, -1.0, -0.3033), (-1.0, -1.0, 1.697), (-1.0, 1.0, -0.3033), (-1.0, 1.0, 1.697), (1.0, -1.0, -0.3033), (1.0, -1.0, 1.697), (1.0, 1.0, -0.3033), (1.0, 1.0, 1.697), (0.0, 1.0, -0.3033), (0.0, 1.0, 2.697), (0.0, -1.0, -0.3033), (0.0, -1.0, 2.697), (-1.0, 0.0, -0.3033), (-1.0, 0.0, 1.697), (1.0, 0.0, -0.3033), (1.0, 0.0, 1.697), (0.0, 0.0, 2.697), (0.0, 0.0, -0.3033), (2.27, 1.0, 0.5219), (2.27, 1.0, -0.3033), (2.27, 0.0, -0.3033), (2.27, 0.0, 0.5219)], [], [(12, 13, 3, 2), (8, 9, 7, 6), (14, 15, 5, 4), (10, 11, 1, 0), (17, 14, 4, 10), (16, 13, 1, 11), (15, 16, 11, 5), (12, 17, 10, 0), (4, 5, 11, 10), (2, 3, 9, 8), (2, 8, 17, 12), (7, 9, 16, 15), (9, 3, 13, 16), (8, 6, 14, 17), (7, 15, 21, 18), (0, 1, 13, 12), (19, 18, 21, 20), (15, 14, 20, 21), (6, 7, 18, 19), (14, 6, 19, 20)])
me_cube_004.polygons.foreach_set('material_index', [0, 0, 0, 0, 0, 1, 1, 0, 0, 0, 0, 1, 1, 0, 1, 0, 0, 0, 0, 0])
_uv = me_cube_004.uv_layers.new(name='UVMap')
_uv.uv.foreach_set('vector', [0.375, 0.125, 0.625, 0.125, 0.625, 0.25, 0.375, 0.25, 0.375, 0.375, 0.625, 0.375, 0.625, 0.5, 0.375, 0.5, 0.375, 0.625, 0.625, 0.625, 0.625, 0.75, 0.375, 0.75, 0.375, 0.875, 0.625, 0.875, 0.625, 1.0, 0.375, 1.0, 0.25, 0.625, 0.375, 0.625, 0.375, 0.75, 0.25, 0.75, 0.75, 0.625, 0.875, 0.625, 0.875, 0.75, 0.75, 0.75, 0.625, 0.625, 0.75, 0.625, 0.75, 0.75, 0.625, 0.75, 0.125, 0.625, 0.25, 0.625, 0.25, 0.75, 0.125, 0.75, 0.375, 0.75, 0.625, 0.75, 0.625, 0.875, 0.375, 0.875, 0.375, 0.25, 0.625, 0.25, 0.625, 0.375, 0.375, 0.375, 0.125, 0.5, 0.25, 0.5, 0.25, 0.625, 0.125, 0.625, 0.625, 0.5, 0.75, 0.5, 0.75, 0.625, 0.625, 0.625, 0.75, 0.5, 0.875, 0.5, 0.875, 0.625, 0.75, 0.625, 0.25, 0.5, 0.375, 0.5, 0.375, 0.625, 0.25, 0.625, 0.625, 0.5, 0.625, 0.625, 0.625, 0.625, 0.625, 0.5, 0.375, 0.0, 0.625, 0.0, 0.625, 0.125, 0.375, 0.125, 0.375, 0.5, 0.625, 0.5, 0.625, 0.625, 0.375, 0.625, 0.625, 0.625, 0.375, 0.625, 0.375, 0.625, 0.625, 0.625, 0.375, 0.5, 0.625, 0.5, 0.625, 0.5, 0.375, 0.5, 0.375, 0.625, 0.375, 0.5, 0.375, 0.5, 0.375, 0.625])
me_cube_004.materials.append(mat_house_yellow)
me_cube_004.materials.append(mat_house_red)
me_cube_004.update()
me_cube_005 = bpy.data.meshes.new('Cube.005')
me_cube_005.from_pydata([(-1.0, -1.0, -0.3033), (-1.0, -1.0, 1.697), (-1.0, 1.0, -0.3033), (-1.0, 1.0, 1.697), (1.0, -1.0, -0.3033), (1.0, -1.0, 1.697), (1.0, 1.0, -0.3033), (1.0, 1.0, 1.697), (0.0, 1.0, -0.3033), (0.0, 1.0, 2.697), (0.0, -1.0, -0.3033), (0.0, -1.0, 2.697), (-1.0, 0.0, -0.3033), (-1.0, 0.0, 1.697), (1.0, 0.0, -0.3033), (1.0, 0.0, 1.697), (0.0, 0.0, 2.697), (0.0, 0.0, -0.3033), (-1.0, -1.0, 0.6967), (-1.0, 1.0, 0.6967), (1.0, 1.0, 0.6967), (1.0, -1.0, 0.6967), (0.0, -1.0, 1.197), (0.0, 1.0, 1.197), (1.0, 0.0, 0.6967), (-1.0, 0.0, 0.6967), (-2.0, 0.0, -0.3033), (-2.0, -1.0, -0.3033), (-2.0, 0.0, 0.6967), (-2.0, -1.0, 0.6967), (-1.0, -0.5, -0.3033), (1.0, -0.5, 1.697), (0.0, -0.5, 2.697), (0.0, -0.5, -0.3033), (-1.0, -0.5, 1.697), (1.0, -0.5, -0.3033), (-1.0, -0.5, 1.197), (1.0, -0.5, 0.6967), (-2.0, -0.5, -0.3033), (-2.0, -0.5, 1.197)], [], [(25, 13, 3, 19), (23, 9, 7, 20), (37, 31, 5, 21), (22, 11, 1, 18), (33, 35, 4, 10), (32, 34, 1, 11), (31, 32, 11, 5), (30, 33, 10, 0), (21, 5, 11, 22), (19, 3, 9, 23), (2, 8, 17, 12), (7, 9, 16, 15), (9, 3, 13, 16), (8, 6, 14, 17), (20, 7, 15, 24), (36, 34, 13, 25), (0, 18, 29, 27), (6, 20, 24, 14), (2, 19, 23, 8), (4, 21, 22, 10), (10, 22, 18, 0), (35, 37, 21, 4), (8, 23, 20, 6), (12, 25, 19, 2), (38, 39, 28, 26), (30, 0, 27, 38), (25, 12, 26, 28), (36, 25, 28, 39), (18, 36, 39, 29), (12, 30, 38, 26), (27, 29, 39, 38), (14, 24, 37, 35), (18, 1, 34, 36), (12, 17, 33, 30), (15, 16, 32, 31), (16, 13, 34, 32), (17, 14, 35, 33), (24, 15, 31, 37)])
me_cube_005.polygons.foreach_set('material_index', [0, 0, 0, 0, 0, 1, 1, 0, 0, 0, 0, 1, 1, 0, 0, 0, 0, 0, 0, 0, 0, 0, 0, 0, 0, 0, 0, 1, 1, 0, 0, 0, 0, 0, 1, 1, 0, 0])
_uv = me_cube_005.uv_layers.new(name='UVMap')
_uv.uv.foreach_set('vector', [0.5, 0.125, 0.625, 0.125, 0.625, 0.25, 0.5, 0.25, 0.5, 0.375, 0.625, 0.375, 0.625, 0.5, 0.5, 0.5, 0.5, 0.6875, 0.625, 0.6875, 0.625, 0.75, 0.5, 0.75, 0.5, 0.875, 0.625, 0.875, 0.625, 1.0, 0.5, 1.0, 0.25, 0.6875, 0.375, 0.6875, 0.375, 0.75, 0.25, 0.75, 0.75, 0.6875, 0.875, 0.6875, 0.875, 0.75, 0.75, 0.75, 0.625, 0.6875, 0.75, 0.6875, 0.75, 0.75, 0.625, 0.75, 0.125, 0.6875, 0.25, 0.6875, 0.25, 0.75, 0.125, 0.75, 0.5, 0.75, 0.625, 0.75, 0.625, 0.875, 0.5, 0.875, 0.5, 0.25, 0.625, 0.25, 0.625, 0.375, 0.5, 0.375, 0.125, 0.5, 0.25, 0.5, 0.25, 0.625, 0.125, 0.625, 0.625, 0.5, 0.75, 0.5, 0.75, 0.625, 0.625, 0.625, 0.75, 0.5, 0.875, 0.5, 0.875, 0.625, 0.75, 0.625, 0.25, 0.5, 0.375, 0.5, 0.375, 0.625, 0.25, 0.625, 0.5, 0.5, 0.625, 0.5, 0.625, 0.625, 0.5, 0.625, 0.5, 0.0625, 0.625, 0.0625, 0.625, 0.125, 0.5, 0.125, 0.375, 1.0, 0.5, 1.0, 0.5, 1.0, 0.375, 1.0, 0.375, 0.5, 0.5, 0.5, 0.5, 0.625, 0.375, 0.625, 0.375, 0.25, 0.5, 0.25, 0.5, 0.375, 0.375, 0.375, 0.375, 0.75, 0.5, 0.75, 0.5, 0.875, 0.375, 0.875, 0.375, 0.875, 0.5, 0.875, 0.5, 1.0, 0.375, 1.0, 0.375, 0.6875, 0.5, 0.6875, 0.5, 0.75, 0.375, 0.75, 0.375, 0.375, 0.5, 0.375, 0.5, 0.5, 0.375, 0.5, 0.375, 0.125, 0.5, 0.125, 0.5, 0.25, 0.375, 0.25, 0.375, 0.0625, 0.5, 0.0625, 0.5, 0.125, 0.375, 0.125, 0.125, 0.6875, 0.125, 0.75, 0.125, 0.75, 0.125, 0.6875, 0.5, 0.125, 0.375, 0.125, 0.375, 0.125, 0.5, 0.125, 0.5, 0.0625, 0.5, 0.125, 0.5, 0.125, 0.5, 0.0625, 0.5, 0.0, 0.5, 0.0625, 0.5, 0.0625, 0.5, 0.0, 0.125, 0.625, 0.125, 0.6875, 0.125, 0.6875, 0.125, 0.625, 0.375, 0.0, 0.5, 0.0, 0.5, 0.0625, 0.375, 0.0625, 0.375, 0.625, 0.5, 0.625, 0.5, 0.6875, 0.375, 0.6875, 0.5, 0.0, 0.625, 0.0, 0.625, 0.0625, 0.5, 0.0625, 0.125, 0.625, 0.25, 0.625, 0.25, 0.6875, 0.125, 0.6875, 0.625, 0.625, 0.75, 0.625, 0.75, 0.6875, 0.625, 0.6875, 0.75, 0.625, 0.875, 0.625, 0.875, 0.6875, 0.75, 0.6875, 0.25, 0.625, 0.375, 0.625, 0.375, 0.6875, 0.25, 0.6875, 0.5, 0.625, 0.625, 0.625, 0.625, 0.6875, 0.5, 0.6875])
me_cube_005.materials.append(mat_house_yellow)
me_cube_005.materials.append(mat_house_red)
me_cube_005.update()
me_cube_006 = bpy.data.meshes.new('Cube.006')
me_cube_006.from_pydata([(-1.0, -1.0, -0.3033), (-1.0, -1.0, 1.697), (-1.0, 1.0, -0.3033), (-1.0, 1.0, 1.697), (1.0, -1.0, -0.3033), (1.0, -1.0, 1.697), (1.0, 1.0, -0.3033), (1.0, 1.0, 1.697), (0.0, 1.0, -0.3033), (0.0, 1.0, 2.697), (0.0, -1.0, -0.3033), (0.0, -1.0, 2.697), (-1.0, -1.0, 0.6967), (-1.0, 1.0, 0.6967), (1.0, 1.0, 0.6967), (1.0, -1.0, 0.6967), (0.0, -1.0, 1.197), (0.0, 1.0, 1.197), (-2.0, 1.0, -0.3033), (-2.0, -1.0, -0.3033), (-2.0, 1.0, 0.6967), (-2.0, -1.0, 0.6967), (-1.0, 0.0, -0.3033), (-1.0, 0.0, 1.697), (1.0, 0.0, -0.3033), (1.0, 0.0, 1.697), (0.0, 0.0, 2.697), (0.0, 0.0, -0.3033), (1.0, 0.0, 0.6967), (-1.0, 0.0, 1.197), (-2.0, 0.0, -0.3033), (-2.0, 0.0, 1.197)], [], [(29, 23, 3, 13), (17, 9, 7, 14), (28, 25, 5, 15), (16, 11, 1, 12), (27, 24, 4, 10), (26, 23, 1, 11), (25, 26, 11, 5), (22, 27, 10, 0), (15, 5, 11, 16), (13, 3, 9, 17), (2, 13, 17, 8), (4, 15, 16, 10), (10, 16, 12, 0), (24, 28, 15, 4), (8, 17, 14, 6), (22, 0, 19, 30), (30, 31, 20, 18), (0, 12, 21, 19), (29, 13, 20, 31), (13, 2, 18, 20), (12, 29, 31, 21), (19, 21, 31, 30), (2, 22, 30, 18), (6, 14, 28, 24), (2, 8, 27, 22), (7, 9, 26, 25), (9, 3, 23, 26), (8, 6, 24, 27), (14, 7, 25, 28), (12, 1, 23, 29)])
me_cube_006.polygons.foreach_set('material_index', [0, 0, 0, 0, 0, 1, 1, 0, 0, 0, 0, 0, 0, 0, 0, 0, 0, 0, 1, 0, 1, 0, 0, 0, 0, 1, 1, 0, 0, 0])
_uv = me_cube_006.uv_layers.new(name='UVMap')
_uv.uv.foreach_set('vector', [0.5, 0.125, 0.625, 0.125, 0.625, 0.25, 0.5, 0.25, 0.5, 0.375, 0.625, 0.375, 0.625, 0.5, 0.5, 0.5, 0.5, 0.625, 0.625, 0.625, 0.625, 0.75, 0.5, 0.75, 0.5, 0.875, 0.625, 0.875, 0.625, 1.0, 0.5, 1.0, 0.25, 0.625, 0.375, 0.625, 0.375, 0.75, 0.25, 0.75, 0.75, 0.625, 0.875, 0.625, 0.875, 0.75, 0.75, 0.75, 0.625, 0.625, 0.75, 0.625, 0.75, 0.75, 0.625, 0.75, 0.125, 0.625, 0.25, 0.625, 0.25, 0.75, 0.125, 0.75, 0.5, 0.75, 0.625, 0.75, 0.625, 0.875, 0.5, 0.875, 0.5, 0.25, 0.625, 0.25, 0.625, 0.375, 0.5, 0.375, 0.375, 0.25, 0.5, 0.25, 0.5, 0.375, 0.375, 0.375, 0.375, 0.75, 0.5, 0.75, 0.5, 0.875, 0.375, 0.875, 0.375, 0.875, 0.5, 0.875, 0.5, 1.0, 0.375, 1.0, 0.375, 0.625, 0.5, 0.625, 0.5, 0.75, 0.375, 0.75, 0.375, 0.375, 0.5, 0.375, 0.5, 0.5, 0.375, 0.5, 0.125, 0.625, 0.125, 0.75, 0.125, 0.75, 0.125, 0.625, 0.375, 0.125, 0.5, 0.125, 0.5, 0.25, 0.375, 0.25, 0.375, 1.0, 0.5, 1.0, 0.5, 1.0, 0.375, 1.0, 0.5, 0.125, 0.5, 0.25, 0.5, 0.25, 0.5, 0.125, 0.5, 0.25, 0.375, 0.25, 0.375, 0.25, 0.5, 0.25, 0.5, 0.0, 0.5, 0.125, 0.5, 0.125, 0.5, 0.0, 0.375, 0.0, 0.5, 0.0, 0.5, 0.125, 0.375, 0.125, 0.125, 0.5, 0.125, 0.625, 0.125, 0.625, 0.125, 0.5, 0.375, 0.5, 0.5, 0.5, 0.5, 0.625, 0.375, 0.625, 0.125, 0.5, 0.25, 0.5, 0.25, 0.625, 0.125, 0.625, 0.625, 0.5, 0.75, 0.5, 0.75, 0.625, 0.625, 0.625, 0.75, 0.5, 0.875, 0.5, 0.875, 0.625, 0.75, 0.625, 0.25, 0.5, 0.375, 0.5, 0.375, 0.625, 0.25, 0.625, 0.5, 0.5, 0.625, 0.5, 0.625, 0.625, 0.5, 0.625, 0.5, 0.0, 0.625, 0.0, 0.625, 0.125, 0.5, 0.125])
me_cube_006.materials.append(mat_house_yellow)
me_cube_006.materials.append(mat_house_red)
me_cube_006.update()
me_cube_003 = bpy.data.meshes.new('Cube.003')
me_cube_003.from_pydata([(-1.0, -1.0, -0.08525), (-1.0, -1.0, 0.9148), (-1.0, 1.0, -0.08525), (-1.0, 1.0, 0.9148), (1.0, -1.0, -0.08525), (1.0, -1.0, 0.9148), (1.0, 1.0, -0.08525), (1.0, 1.0, 0.9148), (0.0, 1.0, -0.08525), (0.0, 1.0, 1.915), (0.0, -1.0, -0.08525), (0.0, -1.0, 1.915)], [], [(0, 1, 3, 2), (8, 9, 7, 6), (6, 7, 5, 4), (10, 11, 1, 0), (8, 6, 4, 10), (9, 3, 1, 11), (7, 9, 11, 5), (2, 8, 10, 0), (4, 5, 11, 10), (2, 3, 9, 8)])
me_cube_003.polygons.foreach_set('material_index', [0, 0, 0, 0, 0, 1, 1, 0, 0, 0])
_uv = me_cube_003.uv_layers.new(name='UVMap')
_uv.uv.foreach_set('vector', [0.375, 0.0, 0.625, 0.0, 0.625, 0.25, 0.375, 0.25, 0.375, 0.375, 0.625, 0.375, 0.625, 0.5, 0.375, 0.5, 0.375, 0.5, 0.625, 0.5, 0.625, 0.75, 0.375, 0.75, 0.375, 0.875, 0.625, 0.875, 0.625, 1.0, 0.375, 1.0, 0.25, 0.5, 0.375, 0.5, 0.375, 0.75, 0.25, 0.75, 0.75, 0.5, 0.875, 0.5, 0.875, 0.75, 0.75, 0.75, 0.625, 0.5, 0.75, 0.5, 0.75, 0.75, 0.625, 0.75, 0.125, 0.5, 0.25, 0.5, 0.25, 0.75, 0.125, 0.75, 0.375, 0.75, 0.625, 0.75, 0.625, 0.875, 0.375, 0.875, 0.375, 0.25, 0.625, 0.25, 0.625, 0.375, 0.375, 0.375])
me_cube_003.materials.append(mat_house_yellow)
me_cube_003.materials.append(mat_house_red)
me_cube_003.update()
me_cube_002 = bpy.data.meshes.new('Cube.002')
me_cube_002.from_pydata([(-1.0, -1.0, -0.4104), (-1.0, -1.0, 1.59), (-1.0, 1.0, -0.4104), (-1.0, 1.0, 1.59), (1.0, -1.0, -0.4104), (1.0, -1.0, 1.59), (1.0, 1.0, -0.4104), (1.0, 1.0, 1.59), (0.0, 1.0, -0.4104), (0.0, 1.0, 3.625), (0.0, -1.0, -0.4104), (0.0, -1.0, 3.625)], [], [(0, 1, 3, 2), (8, 9, 7, 6), (6, 7, 5, 4), (10, 11, 1, 0), (8, 6, 4, 10), (9, 3, 1, 11), (7, 9, 11, 5), (2, 8, 10, 0), (4, 5, 11, 10), (2, 3, 9, 8)])
me_cube_002.polygons.foreach_set('material_index', [0, 0, 0, 0, 0, 1, 1, 0, 0, 0])
_uv = me_cube_002.uv_layers.new(name='UVMap')
_uv.uv.foreach_set('vector', [0.375, 0.0, 0.625, 0.0, 0.625, 0.25, 0.375, 0.25, 0.375, 0.375, 0.625, 0.375, 0.625, 0.5, 0.375, 0.5, 0.375, 0.5, 0.625, 0.5, 0.625, 0.75, 0.375, 0.75, 0.375, 0.875, 0.625, 0.875, 0.625, 1.0, 0.375, 1.0, 0.25, 0.5, 0.375, 0.5, 0.375, 0.75, 0.25, 0.75, 0.75, 0.5, 0.875, 0.5, 0.875, 0.75, 0.75, 0.75, 0.625, 0.5, 0.75, 0.5, 0.75, 0.75, 0.625, 0.75, 0.125, 0.5, 0.25, 0.5, 0.25, 0.75, 0.125, 0.75, 0.375, 0.75, 0.625, 0.75, 0.625, 0.875, 0.375, 0.875, 0.375, 0.25, 0.625, 0.25, 0.625, 0.375, 0.375, 0.375])
me_cube_002.materials.append(mat_house_yellow)
me_cube_002.materials.append(mat_house_red)
me_cube_002.update()

# ---- objects
ob_lighthouse = bpy.data.objects.new('lighthouse', me_cylinder)
ob_water = bpy.data.objects.new('water', me_plane)
ob_baserocks = bpy.data.objects.new('baseRocks', me_icosphere)
ob_light = bpy.data.objects.new('Light', light_light)
ob_camera = bpy.data.objects.new('Camera', cam_camera)
ob_cube = bpy.data.objects.new('Cube', me_cube_001)
ob_cube_001 = bpy.data.objects.new('Cube.001', me_cube_008)
ob_cube_003 = bpy.data.objects.new('Cube.003', me_cube_004)
ob_cube_004 = bpy.data.objects.new('Cube.004', me_cube_005)
ob_cube_005 = bpy.data.objects.new('Cube.005', me_cube_006)
ob_cube_002 = bpy.data.objects.new('Cube.002', me_cube_003)
ob_cube_006 = bpy.data.objects.new('Cube.006', me_cube_002)
ob_cube_007 = bpy.data.objects.new('Cube.007', me_cube_002)
ob_cube_008 = bpy.data.objects.new('Cube.008', me_cube_001)
ob_cube_009 = bpy.data.objects.new('Cube.009', me_cube_005)
ob_cube_010 = bpy.data.objects.new('Cube.010', me_cube_004)

# ---- transforms, parenting, visibility, modifiers, constraints
ob_lighthouse.location = (-2.54, -0.3641, 1.659)
ob_lighthouse.scale = (0.6407, 0.6407, 0.6407)
ob_water.location = (0.0, 0.0, 0.0)
ob_water.scale = (30.0, 30.0, 30.0)
ob_baserocks.location = (0.6424, 0.0, 2.039)
ob_baserocks.rotation_euler = (0.0, -0.0, -1.537)
ob_baserocks.scale = (1.001, 1.744, 1.0)
ob_light.location = (4.076, 1.005, 5.904)
ob_light.rotation_euler = (0.6503, 0.05522, 1.866)
ob_light.lock_rotations_4d = False
ob_light.empty_display_type = 'ARROWS'
ob_light.color = (0.0, 0.0, 0.0, 0.0)
ob_light.lineart.crease_threshold = 0.0
ob_camera.location = (7.359, -6.926, 4.958)
ob_camera.rotation_euler = (1.109, 0.0, 0.8149)
ob_camera.lock_rotations_4d = False
ob_camera.empty_display_type = 'ARROWS'
ob_camera.color = (0.0, 0.0, 0.0, 0.0)
ob_camera.display_type = 'WIRE'
ob_camera.lineart.crease_threshold = 0.0
ob_cube.location = (4.129, -1.352, 3.599)
ob_cube.rotation_euler = (0.05649, -0.1856, 0.4438)
ob_cube.scale = (0.2693, 0.2693, 0.2693)
ob_cube_001.location = (7.068, -2.308, 3.184)
ob_cube_001.rotation_euler = (0.05358, -0.2761, 0.6521)
ob_cube_001.scale = (0.3798, 0.4382, 0.1323)
ob_cube_003.location = (-0.8403, 1.34, 3.034)
ob_cube_003.scale = (0.2693, 0.2693, 0.2693)
ob_cube_004.location = (4.132, 0.6139, 3.638)
ob_cube_004.rotation_euler = (-0.1353, 0.145, -0.4686)
ob_cube_004.scale = (0.2693, 0.2693, 0.2693)
ob_cube_005.location = (2.635, 0.845, 3.581)
ob_cube_005.rotation_euler = (0.05489, -0.266, 0.6285)
ob_cube_005.scale = (0.2693, 0.2693, 0.2693)
ob_cube_002.location = (7.195, -0.826, 3.255)
ob_cube_002.rotation_euler = (-0.1759, 0.1684, -0.5812)
ob_cube_002.scale = (0.2693, 0.2693, 0.2693)
ob_cube_006.location = (5.743, -1.927, 3.338)
ob_cube_006.rotation_euler = (-0.1235, 0.1369, -0.4342)
ob_cube_006.scale = (0.2693, 0.2693, 0.2693)
ob_cube_007.location = (3.499, -1.979, 3.335)
ob_cube_007.scale = (0.2693, 0.2693, 0.2693)
ob_cube_008.location = (4.385, -2.343, 3.174)
ob_cube_008.scale = (0.2693, 0.2693, 0.2693)
ob_cube_009.location = (2.45, -1.098, 3.715)
ob_cube_009.rotation_euler = (-0.1344, 0.1326, -0.3275)
ob_cube_009.scale = (0.2693, 0.2693, 0.2693)
ob_cube_010.location = (1.502, -2.287, 2.81)
ob_cube_010.scale = (0.2693, 0.2693, 0.2693)

# ---- collection membership
scene.collection.objects.link(ob_lighthouse)
scene.collection.objects.link(ob_water)
scene.collection.objects.link(ob_baserocks)
col_collection.objects.link(ob_light)
col_collection.objects.link(ob_camera)
col_houses.objects.link(ob_cube)
col_houses.objects.link(ob_cube_001)
col_houses.objects.link(ob_cube_003)
col_houses.objects.link(ob_cube_004)
col_houses.objects.link(ob_cube_005)
col_houses.objects.link(ob_cube_002)
col_houses.objects.link(ob_cube_006)
col_houses.objects.link(ob_cube_007)
col_houses.objects.link(ob_cube_008)
col_houses.objects.link(ob_cube_009)
col_houses.objects.link(ob_cube_010)

# ---- scene / render settings (as saved in the file)
scene.camera = ob_camera
scene.frame_start = 1; scene.frame_end = 250; scene.frame_set(1)
scene.render.engine = 'BLENDER_EEVEE_NEXT'
scene.cycles.sampling_pattern = 'TABULATED_SOBOL'
scene.cycles.use_light_tree = False
scene.eevee.use_gtao = True
scene.eevee.gtao_distance = 0.81
scene.eevee.use_raytracing = True
scene.view_settings.view_transform = 'Filmic'
bpy.context.view_layer.update()
